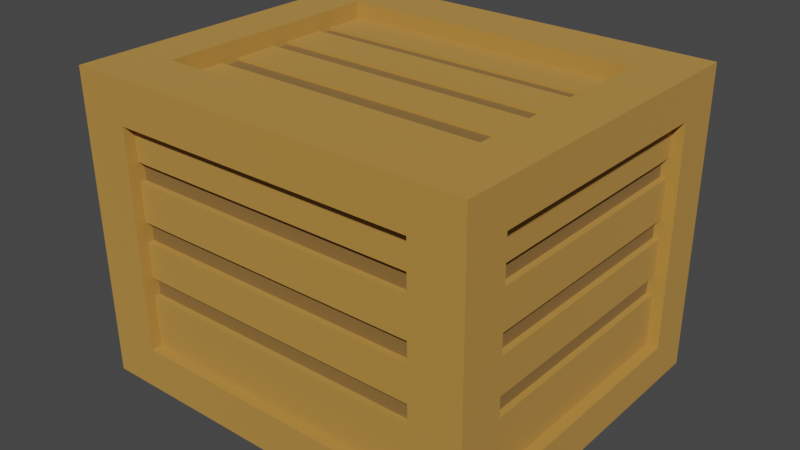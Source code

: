 # Source: wooden-chest.blend  (saved by Blender 2.93.20; exported with 4.5.12 LTS)
import bpy
from mathutils import Matrix  # noqa: F401  (used for matrix-valued properties, if any)

bpy.ops.wm.read_factory_settings(use_empty=True)
scene = bpy.context.scene
scene.name = 'Scene'

# ---- collections
col_collection = bpy.data.collections.new('Collection'); scene.collection.children.link(col_collection)
col_ttd = bpy.data.collections.new('TTD'); scene.collection.children.link(col_ttd)

# ---- materials (node trees are filled in below, after node groups)
mat_material = bpy.data.materials.new('Material')
mat_material.alpha_threshold = 0.0
mat_material.line_color = (0.0, 0.0, 0.0, 1.0)
mat_material_001 = bpy.data.materials.new('Material.001')
mat_material_001.alpha_threshold = 0.0
mat_material_001.line_color = (0.0, 0.0, 0.0, 1.0)

# ---- material node trees
mat_material.use_nodes = True; mat_material.node_tree.nodes.clear()
_N = mat_material.node_tree.nodes; _L = mat_material.node_tree.links
n0 = _N.new('ShaderNodeOutputMaterial'); n0.name = 'Material Output'; n0.location = (300, 300)
n1 = _N.new('ShaderNodeBsdfPrincipled'); n1.name = 'Principled BSDF'; n1.location = (10, 300)
n1.distribution = 'GGX'
n1.subsurface_method = 'BURLEY'
n1.inputs[0].default_value = (0.4969, 0.2475, 0.03416, 1.0)
n1.inputs[2].default_value = 1.0
n1.inputs[3].default_value = 1.45
n1.inputs[13].default_value = 1.0
n1.inputs[27].default_value = (0.0, 0.0, 0.0, 1.0)
n1.inputs[28].default_value = 1.0
_L.new(n1.outputs[0], n0.inputs[0])
n0.is_active_output = True
mat_material_001.use_nodes = True; mat_material_001.node_tree.nodes.clear()
_N = mat_material_001.node_tree.nodes; _L = mat_material_001.node_tree.links
n0 = _N.new('ShaderNodeOutputMaterial'); n0.name = 'Material Output'; n0.location = (300, 300)
n1 = _N.new('ShaderNodeBsdfPrincipled'); n1.name = 'Principled BSDF'; n1.location = (10, 300)
n1.distribution = 'GGX'
n1.subsurface_method = 'BURLEY'
n1.inputs[0].default_value = (0.2462, 0.1252, 0.01911, 1.0)
n1.inputs[2].default_value = 1.0
n1.inputs[3].default_value = 1.45
n1.inputs[13].default_value = 1.0
n1.inputs[27].default_value = (0.0, 0.0, 0.0, 1.0)
n1.inputs[28].default_value = 1.0
_L.new(n1.outputs[0], n0.inputs[0])
n0.is_active_output = True

# ---- world
world_world = bpy.data.worlds.new('World'); scene.world = world_world
world_world.use_nodes = True; world_world.node_tree.nodes.clear()
_N = world_world.node_tree.nodes; _L = world_world.node_tree.links
n0 = _N.new('ShaderNodeOutputWorld'); n0.name = 'World Output'; n0.location = (300, 300)
n1 = _N.new('ShaderNodeBackground'); n1.name = 'Background'; n1.location = (10, 300)
n1.inputs[0].default_value = (0.05088, 0.05088, 0.05088, 1.0)
_L.new(n1.outputs[0], n0.inputs[0])
n0.is_active_output = True
world_world.color = (0.05088, 0.05088, 0.05088)
world_world.use_sun_shadow = False
world_world.sun_shadow_jitter_overblur = 0.0

# ---- meshes
me_cube = bpy.data.meshes.new('Cube')
me_cube.from_pydata([(0.5, 0.5436, 0.7563), (0.5, 0.5446, 0.001695), (0.5, -0.327, 0.7595), (0.5, -0.3188, 0.001695), (0.3787, -0.1838, 0.717), (0.3787, 0.4004, 0.7149), (0.3758, -0.3199, 0.1066), (0.3758, -0.3259, 0.6545), (0.3787, 0.4004, 0.7568), (0.3787, -0.1838, 0.7589), (0.3758, -0.2996, 0.6545), (0.3758, -0.2936, 0.1066), (0.5, 0.4296, 0.6571), (0.5, 0.4303, 0.1012), (0.5, -0.2118, 0.6595), (0.5, -0.2057, 0.1012), (0.4712, 0.4296, 0.6571), (0.4712, 0.4303, 0.1012), (0.4712, -0.2118, 0.6595), (0.4712, -0.2057, 0.1012), (0.3768, 0.5437, 0.6541), (0.3768, 0.5444, 0.1039), (0.3768, 0.515, 0.6541), (0.3768, 0.5157, 0.1039), (0.5, 0.3974, 0.001695), (0.3787, 0.3008, 0.7153), (0.3787, 0.3008, 0.7572), (0.5, 0.3951, 0.7568), (0.5, 0.3219, 0.1012), (0.5, 0.3202, 0.6575), (0.4712, 0.3219, 0.1012), (0.4712, 0.3202, 0.6575), (0.5, 0.343, 0.001695), (0.3787, 0.264, 0.7154), (0.3787, 0.264, 0.7573), (0.5, 0.3403, 0.757), (0.5, 0.2818, 0.1012), (0.5, 0.2799, 0.6577), (0.4712, 0.2818, 0.1012), (0.4712, 0.2799, 0.6577), (0.5, 0.185, 0.001695), (0.3787, 0.1571, 0.7158), (0.3787, 0.1571, 0.7577), (0.5, 0.181, 0.7576), (0.5, 0.1654, 0.1012), (0.5, 0.1624, 0.6581), (0.4712, 0.1654, 0.1012), (0.4712, 0.1624, 0.6581), (0.5, 0.1208, 0.001695), (0.3787, 0.1136, 0.7159), (0.3787, 0.1136, 0.7578), (0.5, 0.1162, 0.7578), (0.5, 0.1181, 0.1012), (0.5, 0.1147, 0.6583), (0.4712, 0.1181, 0.1012), (0.4712, 0.1147, 0.6583), (0.5, -0.04221, 0.001695), (0.3787, 0.003317, 0.7163), (0.3787, 0.003317, 0.7582), (0.5, -0.04814, 0.7584), (0.5, -0.001981, 0.1012), (0.5, -0.006348, 0.6587), (0.4712, -0.001981, 0.1012), (0.4712, -0.006348, 0.6587), (0.5, -0.1138, 0.001695), (0.3787, -0.04514, 0.7165), (0.3787, -0.04514, 0.7584), (0.5, -0.1204, 0.7587), (0.5, -0.05474, 0.1012), (0.5, -0.05955, 0.6589), (0.4712, -0.05474, 0.1012), (0.4712, -0.05955, 0.6589), (0.3787, 0.264, 0.7083), (0.3787, 0.3008, 0.7082), (0.3787, 0.1136, 0.7089), (0.3787, 0.1571, 0.7087), (0.3787, -0.04514, 0.7095), (0.3787, 0.003317, 0.7093), (0.5, 0.5438, 0.6346), (0.5, -0.3257, 0.6372), (0.3758, -0.3249, 0.5662), (0.3758, -0.2986, 0.5662), (0.5, 0.4297, 0.5675), (0.5, -0.2108, 0.5694), (0.4712, 0.4297, 0.5675), (0.4712, -0.2108, 0.5694), (0.3768, 0.5438, 0.5653), (0.3768, 0.5151, 0.5653), (0.4712, 0.3205, 0.5678), (0.4712, 0.2802, 0.5679), (0.4712, 0.1629, 0.5683), (0.4712, 0.1153, 0.5684), (0.4712, -0.005644, 0.5688), (0.4712, -0.05878, 0.569), (0.5, 0.5438, 0.5697), (0.5, -0.325, 0.572), (0.3758, -0.3244, 0.519), (0.3758, -0.2981, 0.519), (0.5, 0.4298, 0.5197), (0.5, -0.2103, 0.5214), (0.4712, 0.4298, 0.5197), (0.4712, -0.2103, 0.5214), (0.3768, 0.5439, 0.518), (0.3768, 0.5151, 0.518), (0.4712, 0.3206, 0.52), (0.4712, 0.2803, 0.5201), (0.4712, 0.1632, 0.5204), (0.4712, 0.1156, 0.5205), (0.4712, -0.005268, 0.5209), (0.4712, -0.05836, 0.521), (0.5, 0.544, 0.4385), (0.5, -0.3236, 0.4403), (0.3758, -0.3234, 0.4238), (0.3758, -0.2971, 0.4238), (0.5, 0.4299, 0.423), (0.5, -0.2093, 0.4244), (0.4712, 0.4299, 0.423), (0.4712, -0.2093, 0.4244), (0.3768, 0.544, 0.4224), (0.3768, 0.5153, 0.4224), (0.4712, 0.3209, 0.4233), (0.4712, 0.2807, 0.4233), (0.4712, 0.1637, 0.4236), (0.4712, 0.1162, 0.4237), (0.4712, -0.004509, 0.4239), (0.4712, -0.05753, 0.4241), (0.5, 0.5441, 0.3707), (0.5, -0.3228, 0.3722), (0.3758, -0.3229, 0.3745), (0.3758, -0.2965, 0.3745), (0.5, 0.43, 0.3731), (0.5, -0.2087, 0.3742), (0.4712, 0.43, 0.3731), (0.4712, -0.2087, 0.3742), (0.3768, 0.5441, 0.3729), (0.3768, 0.5153, 0.3729), (0.4712, 0.3211, 0.3733), (0.4712, 0.2809, 0.3733), (0.4712, 0.1639, 0.3735), (0.4712, 0.1165, 0.3736), (0.4712, -0.004116, 0.3738), (0.4712, -0.05709, 0.3739), (0.5, 0.5443, 0.2472), (0.5, -0.3215, 0.2483), (0.3758, -0.3219, 0.2849), (0.3758, -0.2955, 0.2849), (0.5, 0.4301, 0.2821), (0.5, -0.2077, 0.2829), (0.4712, 0.4301, 0.2821), (0.4712, -0.2077, 0.2829), (0.3768, 0.5442, 0.2829), (0.3768, 0.5154, 0.2829), (0.4712, 0.3213, 0.2823), (0.4712, 0.2812, 0.2823), (0.4712, 0.1644, 0.2824), (0.4712, 0.117, 0.2825), (0.4712, -0.003402, 0.2826), (0.4712, -0.05631, 0.2827), (0.5, 0.5444, 0.169), (0.5, -0.3206, 0.1697), (0.3758, -0.3213, 0.2281), (0.3758, -0.295, 0.2371), (0.5, 0.4302, 0.2245), (0.5, -0.2071, 0.225), (0.4712, 0.4301, 0.2326), (0.4712, -0.2072, 0.2331), (0.3768, 0.5443, 0.2259), (0.3768, 0.5155, 0.2346), (0.4712, 0.3215, 0.2326), (0.4712, 0.2814, 0.2327), (0.4712, 0.1647, 0.2328), (0.4712, 0.1173, 0.2328), (0.4712, -0.003012, 0.2329), (0.4712, -0.05588, 0.233), (0.3758, -0.2837, 0.5662), (0.3758, -0.2832, 0.519), (0.3758, -0.2822, 0.4238), (0.3758, -0.2817, 0.3745), (0.3758, -0.2807, 0.2849), (0.3758, -0.2802, 0.2371), (0.4563, -0.005644, 0.5688), (0.4563, -0.05878, 0.569), (0.4563, 0.1153, 0.5684), (0.4563, 0.1629, 0.5683), (0.4563, 0.2802, 0.5679), (0.4563, 0.3205, 0.5678), (0.4563, 0.4297, 0.5675), (0.4563, -0.2108, 0.5694), (0.4563, 0.4298, 0.5197), (0.4563, -0.2103, 0.5214), (0.4563, 0.3206, 0.52), (0.4563, 0.2803, 0.5201), (0.4563, 0.1632, 0.5204), (0.4563, 0.1156, 0.5205), (0.4563, -0.005268, 0.5209), (0.4563, -0.05836, 0.521), (0.4563, -0.004509, 0.4239), (0.4563, -0.05753, 0.4241), (0.4563, 0.1162, 0.4237), (0.4563, 0.1637, 0.4236), (0.4563, 0.2807, 0.4233), (0.4563, 0.3209, 0.4233), (0.4563, 0.4299, 0.423), (0.4563, -0.2093, 0.4244), (0.4563, 0.43, 0.3731), (0.4563, -0.2087, 0.3742), (0.4563, 0.3211, 0.3733), (0.4563, 0.2809, 0.3733), (0.4563, 0.1639, 0.3735), (0.4563, 0.1165, 0.3736), (0.4563, -0.004116, 0.3738), (0.4563, -0.05709, 0.3739), (0.4563, -0.003402, 0.2826), (0.4563, -0.05631, 0.2827), (0.4563, 0.117, 0.2825), (0.4563, 0.1644, 0.2824), (0.4563, 0.2812, 0.2823), (0.4563, 0.3213, 0.2823), (0.4563, 0.4301, 0.2821), (0.4563, -0.2077, 0.2829), (0.4563, 0.4301, 0.2326), (0.4563, -0.2072, 0.2331), (0.4563, 0.3215, 0.2326), (0.4563, 0.2814, 0.2327), (0.4563, 0.1647, 0.2328), (0.4563, 0.1173, 0.2328), (0.4563, -0.003012, 0.2329), (0.4563, -0.05588, 0.233), (0.3768, 0.5045, 0.5653), (0.3768, 0.5046, 0.518), (0.3768, 0.5047, 0.4224), (0.3768, 0.5048, 0.3729), (0.3768, 0.5049, 0.2829), (0.3768, 0.505, 0.2346), (-0.5, 0.5436, 0.7563), (-0.5, 0.5446, 0.001695), (-0.5, -0.327, 0.7595), (-0.5, -0.3188, 0.001695), (-0.3787, -0.1838, 0.717), (-0.3787, 0.4004, 0.7149), (0.0, -0.3199, 0.1066), (0.0, -0.3259, 0.6545), (0.0, -0.1838, 0.717), (0.0, 0.4004, 0.7149), (-0.3758, -0.3199, 0.1066), (-0.3758, -0.3259, 0.6545), (0.0, 0.5446, 0.001695), (0.0, -0.327, 0.7595), (0.0, -0.3188, 0.001695), (0.0, 0.5436, 0.7563), (0.0, 0.4004, 0.7568), (0.0, -0.1838, 0.7589), (-0.3787, 0.4004, 0.7568), (-0.3787, -0.1838, 0.7589), (-0.3758, -0.2996, 0.6545), (-0.3758, -0.2936, 0.1066), (0.0, -0.2996, 0.6545), (0.0, -0.2936, 0.1066), (-0.5, 0.4296, 0.6571), (-0.5, 0.4303, 0.1012), (-0.5, -0.2118, 0.6595), (-0.5, -0.2057, 0.1012), (-0.4712, 0.4296, 0.6571), (-0.4712, 0.4303, 0.1012), (-0.4712, -0.2118, 0.6595), (-0.4712, -0.2057, 0.1012), (-0.3768, 0.5437, 0.6541), (-0.3768, 0.5444, 0.1039), (0.0, 0.5444, 0.1039), (0.0, 0.5437, 0.6541), (-0.3768, 0.515, 0.6541), (-0.3768, 0.5157, 0.1039), (0.0, 0.5157, 0.1039), (0.0, 0.515, 0.6541), (-0.5, 0.3974, 0.001695), (-0.3787, 0.3008, 0.7153), (-0.3787, 0.3008, 0.7572), (0.0, 0.3008, 0.7153), (0.0, 0.3974, 0.001695), (-0.5, 0.3951, 0.7568), (-0.5, 0.3219, 0.1012), (-0.5, 0.3202, 0.6575), (-0.4712, 0.3219, 0.1012), (-0.4712, 0.3202, 0.6575), (0.0, 0.343, 0.001695), (-0.5, 0.343, 0.001695), (-0.3787, 0.264, 0.7154), (-0.3787, 0.264, 0.7573), (0.0, 0.264, 0.7154), (-0.5, 0.3403, 0.757), (-0.5, 0.2818, 0.1012), (-0.5, 0.2799, 0.6577), (-0.4712, 0.2818, 0.1012), (-0.4712, 0.2799, 0.6577), (0.0, 0.185, 0.001695), (-0.5, 0.185, 0.001695), (-0.3787, 0.1571, 0.7158), (-0.3787, 0.1571, 0.7577), (0.0, 0.1571, 0.7158), (-0.5, 0.181, 0.7576), (-0.5, 0.1654, 0.1012), (-0.5, 0.1624, 0.6581), (-0.4712, 0.1654, 0.1012), (-0.4712, 0.1624, 0.6581), (0.0, 0.1208, 0.001695), (-0.5, 0.1208, 0.001695), (-0.3787, 0.1136, 0.7159), (-0.3787, 0.1136, 0.7578), (0.0, 0.1136, 0.7159), (-0.5, 0.1162, 0.7578), (-0.5, 0.1181, 0.1012), (-0.5, 0.1147, 0.6583), (-0.4712, 0.1181, 0.1012), (-0.4712, 0.1147, 0.6583), (0.0, -0.04221, 0.001695), (-0.5, -0.04221, 0.001695), (-0.3787, 0.003317, 0.7163), (-0.3787, 0.003317, 0.7582), (0.0, 0.003317, 0.7163), (-0.5, -0.04814, 0.7584), (-0.5, -0.001981, 0.1012), (-0.5, -0.006348, 0.6587), (-0.4712, -0.001981, 0.1012), (-0.4712, -0.006348, 0.6587), (0.0, -0.1138, 0.001695), (-0.5, -0.1138, 0.001695), (-0.3787, -0.04514, 0.7165), (-0.3787, -0.04514, 0.7584), (0.0, -0.04514, 0.7165), (-0.5, -0.1204, 0.7587), (-0.5, -0.05474, 0.1012), (-0.5, -0.05955, 0.6589), (-0.4712, -0.05474, 0.1012), (-0.4712, -0.05955, 0.6589), (-0.3787, 0.264, 0.7083), (-0.3787, 0.3008, 0.7082), (0.0, 0.264, 0.7083), (0.0, 0.3008, 0.7082), (-0.3787, 0.1136, 0.7089), (-0.3787, 0.1571, 0.7087), (0.0, 0.1136, 0.7089), (0.0, 0.1571, 0.7087), (-0.3787, -0.04514, 0.7095), (-0.3787, 0.003317, 0.7093), (0.0, -0.04514, 0.7095), (0.0, 0.003317, 0.7093), (-0.5, 0.5438, 0.6346), (-0.5, -0.3257, 0.6372), (-0.3758, -0.3249, 0.5662), (-0.3758, -0.2986, 0.5662), (0.0, -0.2986, 0.5662), (-0.5, 0.4297, 0.5675), (-0.5, -0.2108, 0.5694), (-0.4712, 0.4297, 0.5675), (-0.4712, -0.2108, 0.5694), (-0.3768, 0.5438, 0.5653), (-0.3768, 0.5151, 0.5653), (0.0, 0.5151, 0.5653), (-0.4712, 0.3205, 0.5678), (-0.4712, 0.2802, 0.5679), (-0.4712, 0.1629, 0.5683), (-0.4712, 0.1153, 0.5684), (-0.4712, -0.005644, 0.5688), (-0.4712, -0.05878, 0.569), (-0.5, 0.5438, 0.5697), (-0.5, -0.325, 0.572), (-0.3758, -0.3244, 0.519), (-0.3758, -0.2981, 0.519), (0.0, -0.2981, 0.519), (-0.5, 0.4298, 0.5197), (-0.5, -0.2103, 0.5214), (-0.4712, 0.4298, 0.5197), (-0.4712, -0.2103, 0.5214), (-0.3768, 0.5439, 0.518), (-0.3768, 0.5151, 0.518), (0.0, 0.5151, 0.518), (-0.4712, 0.3206, 0.52), (-0.4712, 0.2803, 0.5201), (-0.4712, 0.1632, 0.5204), (-0.4712, 0.1156, 0.5205), (-0.4712, -0.005268, 0.5209), (-0.4712, -0.05836, 0.521), (-0.5, 0.544, 0.4385), (-0.5, -0.3236, 0.4403), (-0.3758, -0.3234, 0.4238), (-0.3758, -0.2971, 0.4238), (0.0, -0.2971, 0.4238), (-0.5, 0.4299, 0.423), (-0.5, -0.2093, 0.4244), (-0.4712, 0.4299, 0.423), (-0.4712, -0.2093, 0.4244), (-0.3768, 0.544, 0.4224), (-0.3768, 0.5153, 0.4224), (0.0, 0.5153, 0.4224), (-0.4712, 0.3209, 0.4233), (-0.4712, 0.2807, 0.4233), (-0.4712, 0.1637, 0.4236), (-0.4712, 0.1162, 0.4237), (-0.4712, -0.004509, 0.4239), (-0.4712, -0.05753, 0.4241), (-0.5, 0.5441, 0.3707), (-0.5, -0.3228, 0.3722), (-0.3758, -0.3229, 0.3745), (-0.3758, -0.2965, 0.3745), (0.0, -0.2965, 0.3745), (-0.5, 0.43, 0.3731), (-0.5, -0.2087, 0.3742), (-0.4712, 0.43, 0.3731), (-0.4712, -0.2087, 0.3742), (-0.3768, 0.5441, 0.3729), (-0.3768, 0.5153, 0.3729), (0.0, 0.5153, 0.3729), (-0.4712, 0.3211, 0.3733), (-0.4712, 0.2809, 0.3733), (-0.4712, 0.1639, 0.3735), (-0.4712, 0.1165, 0.3736), (-0.4712, -0.004116, 0.3738), (-0.4712, -0.05709, 0.3739), (-0.5, 0.5443, 0.2472), (-0.5, -0.3215, 0.2483), (-0.3758, -0.3219, 0.2849), (-0.3758, -0.2955, 0.2849), (0.0, -0.2955, 0.2849), (-0.5, 0.4301, 0.2821), (-0.5, -0.2077, 0.2829), (-0.4712, 0.4301, 0.2821), (-0.4712, -0.2077, 0.2829), (-0.3768, 0.5442, 0.2829), (-0.3768, 0.5154, 0.2829), (0.0, 0.5154, 0.2829), (-0.4712, 0.3213, 0.2823), (-0.4712, 0.2812, 0.2823), (-0.4712, 0.1644, 0.2824), (-0.4712, 0.117, 0.2825), (-0.4712, -0.003402, 0.2826), (-0.4712, -0.05631, 0.2827), (-0.5, 0.5444, 0.169), (-0.5, -0.3206, 0.1697), (-0.3758, -0.3213, 0.2281), (-0.3758, -0.295, 0.2371), (0.0, -0.295, 0.2371), (-0.5, 0.4302, 0.2245), (-0.5, -0.2071, 0.225), (-0.4712, 0.4301, 0.2326), (-0.4712, -0.2072, 0.2331), (-0.3768, 0.5443, 0.2259), (-0.3768, 0.5155, 0.2346), (0.0, 0.5155, 0.2346), (-0.4712, 0.3215, 0.2326), (-0.4712, 0.2814, 0.2327), (-0.4712, 0.1647, 0.2328), (-0.4712, 0.1173, 0.2328), (-0.4712, -0.003012, 0.2329), (-0.4712, -0.05588, 0.233), (-0.3758, -0.2837, 0.5662), (0.0, -0.2837, 0.5662), (-0.3758, -0.2832, 0.519), (0.0, -0.2832, 0.519), (-0.3758, -0.2822, 0.4238), (0.0, -0.2822, 0.4238), (-0.3758, -0.2817, 0.3745), (0.0, -0.2817, 0.3745), (-0.3758, -0.2807, 0.2849), (0.0, -0.2807, 0.2849), (-0.3758, -0.2802, 0.2371), (0.0, -0.2802, 0.2371), (-0.4563, -0.005644, 0.5688), (-0.4563, -0.05878, 0.569), (-0.4563, 0.1153, 0.5684), (-0.4563, 0.1629, 0.5683), (-0.4563, 0.2802, 0.5679), (-0.4563, 0.3205, 0.5678), (-0.4563, 0.4297, 0.5675), (-0.4563, -0.2108, 0.5694), (-0.4563, 0.4298, 0.5197), (-0.4563, -0.2103, 0.5214), (-0.4563, 0.3206, 0.52), (-0.4563, 0.2803, 0.5201), (-0.4563, 0.1632, 0.5204), (-0.4563, 0.1156, 0.5205), (-0.4563, -0.005268, 0.5209), (-0.4563, -0.05836, 0.521), (-0.4563, -0.004509, 0.4239), (-0.4563, -0.05753, 0.4241), (-0.4563, 0.1162, 0.4237), (-0.4563, 0.1637, 0.4236), (-0.4563, 0.2807, 0.4233), (-0.4563, 0.3209, 0.4233), (-0.4563, 0.4299, 0.423), (-0.4563, -0.2093, 0.4244), (-0.4563, 0.43, 0.3731), (-0.4563, -0.2087, 0.3742), (-0.4563, 0.3211, 0.3733), (-0.4563, 0.2809, 0.3733), (-0.4563, 0.1639, 0.3735), (-0.4563, 0.1165, 0.3736), (-0.4563, -0.004116, 0.3738), (-0.4563, -0.05709, 0.3739), (-0.4563, -0.003402, 0.2826), (-0.4563, -0.05631, 0.2827), (-0.4563, 0.117, 0.2825), (-0.4563, 0.1644, 0.2824), (-0.4563, 0.2812, 0.2823), (-0.4563, 0.3213, 0.2823), (-0.4563, 0.4301, 0.2821), (-0.4563, -0.2077, 0.2829), (-0.4563, 0.4301, 0.2326), (-0.4563, -0.2072, 0.2331), (-0.4563, 0.3215, 0.2326), (-0.4563, 0.2814, 0.2327), (-0.4563, 0.1647, 0.2328), (-0.4563, 0.1173, 0.2328), (-0.4563, -0.003012, 0.2329), (-0.4563, -0.05588, 0.233), (0.0, 0.5045, 0.5653), (-0.3768, 0.5045, 0.5653), (-0.3768, 0.5046, 0.518), (0.0, 0.5046, 0.518), (0.0, 0.5047, 0.4224), (-0.3768, 0.5047, 0.4224), (-0.3768, 0.5048, 0.3729), (0.0, 0.5048, 0.3729), (0.0, 0.5049, 0.2829), (-0.3768, 0.5049, 0.2829), (-0.3768, 0.505, 0.2346), (0.0, 0.505, 0.2346)], [], [(2, 247, 241, 7), (324, 64, 3, 248), (8, 250, 243, 5), (247, 2, 9, 251), (79, 2, 7, 80), (26, 8, 5, 25), (277, 25, 5, 243), (0, 249, 250, 8), (78, 0, 12, 82), (3, 248, 240, 6), (1, 246, 268, 21), (251, 9, 4, 242), (27, 0, 8, 26), (7, 241, 256, 10), (81, 10, 256, 350), (240, 6, 11, 257), (80, 7, 10, 81), (82, 12, 16, 84), (24, 1, 13, 28), (159, 3, 15, 163), (67, 2, 14, 69), (93, 71, 18, 85), (69, 14, 18, 71), (163, 15, 19, 165), (28, 13, 17, 30), (269, 20, 22, 273), (249, 0, 20, 269), (158, 1, 21, 166), (87, 357, 273, 22), (166, 21, 23, 167), (21, 268, 272, 23), (36, 28, 30, 38), (12, 29, 31, 16), (84, 16, 31, 88), (0, 27, 29, 12), (32, 24, 28, 36), (35, 27, 26, 34), (33, 25, 73, 72), (34, 26, 25, 33), (246, 1, 24, 278), (42, 34, 33, 41), (298, 41, 33, 288), (43, 35, 34, 42), (40, 32, 36, 44), (44, 36, 38, 46), (29, 37, 39, 31), (88, 31, 39, 89), (27, 35, 37, 29), (278, 24, 32, 284), (52, 44, 46, 54), (48, 40, 44, 52), (51, 43, 42, 50), (57, 318, 345, 77), (50, 42, 41, 49), (37, 45, 47, 39), (89, 39, 47, 90), (35, 43, 45, 37), (284, 32, 40, 294), (58, 50, 49, 57), (318, 57, 49, 308), (59, 51, 50, 58), (56, 48, 52, 60), (60, 52, 54, 62), (45, 53, 55, 47), (90, 47, 55, 91), (43, 51, 53, 45), (294, 40, 48, 304), (68, 60, 62, 70), (64, 56, 60, 68), (67, 59, 58, 66), (328, 65, 76, 344), (66, 58, 57, 65), (53, 61, 63, 55), (91, 55, 63, 92), (51, 59, 61, 53), (304, 48, 56, 314), (9, 66, 65, 4), (242, 4, 65, 328), (2, 67, 66, 9), (3, 64, 68, 15), (15, 68, 70, 19), (61, 69, 71, 63), (92, 63, 71, 93), (59, 67, 69, 61), (314, 56, 64, 324), (336, 72, 73, 337), (340, 74, 75, 341), (344, 76, 77, 345), (25, 277, 337, 73), (49, 41, 75, 74), (288, 33, 72, 336), (65, 57, 77, 76), (41, 298, 341, 75), (308, 49, 74, 340), (154, 155, 214, 215), (139, 138, 208, 209), (168, 164, 220, 222), (120, 121, 200, 201), (155, 156, 212, 214), (109, 108, 194, 195), (20, 86, 87, 22), (119, 135, 231, 230), (0, 78, 86, 20), (14, 83, 85, 18), (138, 137, 207, 208), (2, 79, 83, 14), (98, 82, 84, 100), (96, 80, 81, 97), (404, 129, 177, 461), (94, 78, 82, 98), (95, 79, 80, 96), (111, 95, 96, 112), (110, 94, 98, 114), (113, 97, 368, 386), (112, 96, 97, 113), (114, 98, 100, 116), (125, 109, 101, 117), (119, 393, 375, 103), (116, 100, 104, 120), (120, 104, 105, 121), (121, 105, 106, 122), (122, 106, 107, 123), (123, 107, 108, 124), (124, 108, 109, 125), (86, 102, 103, 87), (78, 94, 102, 86), (83, 99, 101, 85), (79, 95, 99, 83), (121, 122, 199, 200), (156, 157, 213, 212), (108, 107, 193, 194), (137, 136, 206, 207), (165, 173, 227, 221), (84, 88, 185, 186), (122, 123, 198, 199), (130, 114, 116, 132), (128, 112, 113, 129), (129, 113, 176, 177), (126, 110, 114, 130), (127, 111, 112, 128), (102, 118, 119, 103), (94, 110, 118, 102), (99, 115, 117, 101), (95, 111, 115, 99), (143, 127, 128, 144), (142, 126, 130, 146), (145, 129, 404, 422), (144, 128, 129, 145), (146, 130, 132, 148), (157, 141, 133, 149), (151, 429, 411, 135), (148, 132, 136, 152), (152, 136, 137, 153), (153, 137, 138, 154), (154, 138, 139, 155), (155, 139, 140, 156), (156, 140, 141, 157), (118, 134, 135, 119), (110, 126, 134, 118), (115, 131, 133, 117), (111, 127, 131, 115), (107, 106, 192, 193), (136, 132, 204, 206), (149, 165, 221, 219), (88, 89, 184, 185), (123, 124, 196, 198), (106, 105, 191, 192), (393, 119, 230, 518), (164, 148, 218, 220), (162, 146, 148, 164), (160, 144, 145, 161), (158, 142, 146, 162), (159, 143, 144, 160), (134, 150, 151, 135), (126, 142, 150, 134), (131, 147, 149, 133), (127, 143, 147, 131), (3, 159, 160, 6), (1, 158, 162, 13), (11, 161, 440, 257), (6, 160, 161, 11), (13, 162, 164, 17), (70, 173, 165, 19), (23, 272, 447, 167), (17, 164, 168, 30), (30, 168, 169, 38), (38, 169, 170, 46), (46, 170, 171, 54), (54, 171, 172, 62), (62, 172, 173, 70), (150, 166, 167, 151), (142, 158, 166, 150), (147, 163, 165, 149), (143, 159, 163, 147), (175, 174, 455, 457), (177, 176, 459, 461), (179, 178, 463, 465), (113, 386, 459, 176), (368, 97, 175, 457), (97, 81, 174, 175), (440, 161, 179, 465), (161, 145, 178, 179), (81, 350, 455, 174), (145, 422, 463, 178), (194, 180, 181, 195), (193, 182, 180, 194), (192, 183, 182, 193), (191, 184, 183, 192), (190, 185, 184, 191), (188, 186, 185, 190), (195, 181, 187, 189), (210, 196, 197, 211), (209, 198, 196, 210), (208, 199, 198, 209), (207, 200, 199, 208), (206, 201, 200, 207), (204, 202, 201, 206), (211, 197, 203, 205), (226, 212, 213, 227), (225, 214, 212, 226), (224, 215, 214, 225), (223, 216, 215, 224), (222, 217, 216, 223), (220, 218, 217, 222), (227, 213, 219, 221), (116, 120, 201, 202), (169, 168, 222, 223), (140, 139, 209, 210), (153, 154, 215, 216), (170, 169, 223, 224), (141, 140, 210, 211), (152, 153, 216, 217), (125, 117, 203, 197), (93, 85, 187, 181), (100, 84, 186, 188), (171, 170, 224, 225), (148, 152, 217, 218), (85, 101, 189, 187), (172, 171, 225, 226), (173, 172, 226, 227), (157, 149, 219, 213), (101, 109, 195, 189), (92, 93, 181, 180), (132, 116, 202, 204), (91, 92, 180, 182), (117, 133, 205, 203), (104, 100, 188, 190), (90, 91, 182, 183), (133, 141, 211, 205), (105, 104, 190, 191), (124, 125, 197, 196), (89, 90, 183, 184), (229, 517, 514, 228), (231, 521, 518, 230), (233, 525, 522, 232), (135, 411, 521, 231), (429, 151, 232, 522), (87, 103, 229, 228), (103, 375, 517, 229), (357, 87, 228, 514), (151, 167, 233, 232), (167, 447, 525, 233), (236, 245, 241, 247), (324, 248, 237, 325), (252, 239, 243, 250), (247, 251, 253, 236), (347, 348, 245, 236), (276, 275, 239, 252), (277, 243, 239, 275), (234, 252, 250, 249), (346, 351, 258, 234), (237, 244, 240, 248), (235, 267, 268, 246), (251, 242, 238, 253), (279, 276, 252, 234), (245, 254, 256, 241), (349, 350, 256, 254), (240, 257, 255, 244), (348, 349, 254, 245), (351, 353, 262, 258), (274, 280, 259, 235), (437, 442, 261, 237), (329, 331, 260, 236), (363, 354, 264, 333), (331, 333, 264, 260), (442, 444, 265, 261), (280, 282, 263, 259), (269, 273, 270, 266), (249, 269, 266, 234), (436, 445, 267, 235), (246, 268, 269, 249), (356, 270, 273, 357), (445, 446, 271, 267), (267, 271, 272, 268), (290, 292, 282, 280), (258, 262, 283, 281), (353, 358, 283, 262), (234, 258, 281, 279), (285, 290, 280, 274), (289, 287, 276, 279), (286, 334, 335, 275), (287, 286, 275, 276), (246, 278, 274, 235), (297, 296, 286, 287), (298, 288, 286, 296), (299, 297, 287, 289), (295, 300, 290, 285), (300, 302, 292, 290), (281, 283, 293, 291), (358, 359, 293, 283), (279, 281, 291, 289), (278, 284, 285, 274), (310, 312, 302, 300), (305, 310, 300, 295), (309, 307, 297, 299), (316, 343, 345, 318), (307, 306, 296, 297), (291, 293, 303, 301), (359, 360, 303, 293), (289, 291, 301, 299), (284, 294, 295, 285), (317, 316, 306, 307), (318, 308, 306, 316), (319, 317, 307, 309), (315, 320, 310, 305), (320, 322, 312, 310), (301, 303, 313, 311), (360, 361, 313, 303), (299, 301, 311, 309), (294, 304, 305, 295), (330, 332, 322, 320), (325, 330, 320, 315), (329, 327, 317, 319), (328, 344, 342, 326), (327, 326, 316, 317), (311, 313, 323, 321), (361, 362, 323, 313), (309, 311, 321, 319), (304, 314, 315, 305), (253, 238, 326, 327), (242, 328, 326, 238), (236, 253, 327, 329), (237, 261, 330, 325), (261, 265, 332, 330), (321, 323, 333, 331), (362, 363, 333, 323), (319, 321, 331, 329), (314, 324, 325, 315), (336, 337, 335, 334), (340, 341, 339, 338), (344, 345, 343, 342), (275, 335, 337, 277), (306, 338, 339, 296), (288, 336, 334, 286), (326, 342, 343, 316), (296, 339, 341, 298), (308, 340, 338, 306), (432, 501, 500, 433), (415, 495, 494, 414), (448, 508, 506, 443), (394, 487, 486, 395), (433, 500, 498, 434), (381, 481, 480, 380), (266, 270, 356, 355), (392, 519, 520, 410), (234, 266, 355, 346), (260, 264, 354, 352), (414, 494, 493, 413), (236, 260, 352, 347), (369, 371, 353, 351), (366, 367, 349, 348), (404, 461, 460, 403), (364, 369, 351, 346), (365, 366, 348, 347), (383, 384, 366, 365), (382, 387, 369, 364), (385, 386, 368, 367), (384, 385, 367, 366), (387, 389, 371, 369), (399, 390, 372, 381), (392, 374, 375, 393), (389, 394, 376, 371), (394, 395, 377, 376), (395, 396, 378, 377), (396, 397, 379, 378), (397, 398, 380, 379), (398, 399, 381, 380), (355, 356, 374, 373), (346, 355, 373, 364), (352, 354, 372, 370), (347, 352, 370, 365), (395, 486, 485, 396), (434, 498, 499, 435), (380, 480, 479, 379), (413, 493, 492, 412), (444, 507, 513, 453), (353, 472, 471, 358), (396, 485, 484, 397), (405, 407, 389, 387), (402, 403, 385, 384), (403, 460, 458, 385), (400, 405, 387, 382), (401, 402, 384, 383), (373, 374, 392, 391), (364, 373, 391, 382), (370, 372, 390, 388), (365, 370, 388, 383), (419, 420, 402, 401), (418, 423, 405, 400), (421, 422, 404, 403), (420, 421, 403, 402), (423, 425, 407, 405), (435, 426, 408, 417), (428, 410, 411, 429), (425, 430, 412, 407), (430, 431, 413, 412), (431, 432, 414, 413), (432, 433, 415, 414), (433, 434, 416, 415), (434, 435, 417, 416), (391, 392, 410, 409), (382, 391, 409, 400), (388, 390, 408, 406), (383, 388, 406, 401), (379, 479, 478, 378), (412, 492, 490, 407), (426, 505, 507, 444), (358, 471, 470, 359), (397, 484, 482, 398), (378, 478, 477, 377), (393, 518, 519, 392), (443, 506, 504, 425), (441, 443, 425, 423), (438, 439, 421, 420), (436, 441, 423, 418), (437, 438, 420, 419), (409, 410, 428, 427), (400, 409, 427, 418), (406, 408, 426, 424), (401, 406, 424, 419), (237, 244, 438, 437), (235, 259, 441, 436), (255, 257, 440, 439), (244, 255, 439, 438), (259, 263, 443, 441), (332, 265, 444, 453), (271, 446, 447, 272), (263, 282, 448, 443), (282, 292, 449, 448), (292, 302, 450, 449), (302, 312, 451, 450), (312, 322, 452, 451), (322, 332, 453, 452), (427, 428, 446, 445), (418, 427, 445, 436), (424, 426, 444, 442), (419, 424, 442, 437), (456, 457, 455, 454), (460, 461, 459, 458), (464, 465, 463, 462), (385, 458, 459, 386), (368, 457, 456, 367), (367, 456, 454, 349), (440, 465, 464, 439), (439, 464, 462, 421), (349, 454, 455, 350), (421, 462, 463, 422), (480, 481, 467, 466), (479, 480, 466, 468), (478, 479, 468, 469), (477, 478, 469, 470), (476, 477, 470, 471), (474, 476, 471, 472), (481, 475, 473, 467), (496, 497, 483, 482), (495, 496, 482, 484), (494, 495, 484, 485), (493, 494, 485, 486), (492, 493, 486, 487), (490, 492, 487, 488), (497, 491, 489, 483), (512, 513, 499, 498), (511, 512, 498, 500), (510, 511, 500, 501), (509, 510, 501, 502), (508, 509, 502, 503), (506, 508, 503, 504), (513, 507, 505, 499), (389, 488, 487, 394), (449, 509, 508, 448), (416, 496, 495, 415), (431, 502, 501, 432), (450, 510, 509, 449), (417, 497, 496, 416), (430, 503, 502, 431), (399, 483, 489, 390), (363, 467, 473, 354), (371, 474, 472, 353), (451, 511, 510, 450), (425, 504, 503, 430), (354, 473, 475, 372), (452, 512, 511, 451), (453, 513, 512, 452), (435, 499, 505, 426), (372, 475, 481, 381), (362, 466, 467, 363), (407, 490, 488, 389), (361, 468, 466, 362), (390, 489, 491, 408), (376, 476, 474, 371), (360, 469, 468, 361), (408, 491, 497, 417), (377, 477, 476, 376), (398, 482, 483, 399), (359, 470, 469, 360), (516, 515, 514, 517), (520, 519, 518, 521), (524, 523, 522, 525), (410, 520, 521, 411), (429, 522, 523, 428), (356, 515, 516, 374), (374, 516, 517, 375), (357, 514, 515, 356), (428, 523, 524, 446), (446, 524, 525, 447)])
me_cube.polygons.foreach_set('material_index', [0, 0, 0, 0, 0, 0, 0, 0, 0, 0, 0, 0, 0, 0, 0, 0, 0, 0, 0, 0, 0, 0, 0, 0, 0, 0, 0, 0, 0, 0, 0, 0, 0, 0, 0, 0, 0, 0, 0, 0, 0, 0, 0, 0, 0, 0, 0, 0, 0, 0, 0, 0, 0, 0, 0, 0, 0, 0, 0, 0, 0, 0, 0, 0, 0, 0, 0, 0, 0, 0, 0, 0, 0, 0, 0, 0, 0, 0, 0, 0, 0, 0, 0, 0, 0, 1, 1, 1, 0, 0, 0, 0, 0, 0, 0, 0, 0, 0, 0, 0, 0, 0, 0, 0, 0, 0, 0, 0, 0, 0, 0, 0, 0, 0, 0, 0, 0, 0, 0, 0, 0, 0, 0, 0, 0, 0, 0, 0, 0, 0, 0, 0, 0, 0, 0, 0, 0, 0, 0, 0, 0, 0, 0, 0, 0, 0, 0, 0, 0, 0, 0, 0, 0, 0, 0, 0, 0, 0, 0, 0, 0, 0, 0, 0, 0, 0, 0, 0, 0, 0, 0, 0, 0, 0, 0, 0, 0, 0, 0, 0, 0, 0, 0, 0, 0, 0, 0, 0, 0, 0, 0, 0, 0, 0, 1, 1, 1, 0, 0, 0, 0, 0, 0, 0, 1, 1, 1, 1, 1, 1, 1, 1, 1, 1, 1, 1, 1, 1, 1, 1, 1, 1, 1, 1, 1, 0, 0, 0, 0, 0, 0, 0, 0, 0, 0, 0, 0, 0, 0, 0, 0, 0, 0, 0, 0, 0, 0, 0, 0, 0, 0, 0, 1, 1, 1, 0, 0, 0, 0, 0, 0, 0, 0, 0, 0, 0, 0, 0, 0, 0, 0, 0, 0, 0, 0, 0, 0, 0, 0, 0, 0, 0, 0, 0, 0, 0, 0, 0, 0, 0, 0, 0, 0, 0, 0, 0, 0, 0, 0, 0, 0, 0, 0, 0, 0, 0, 0, 0, 0, 0, 0, 0, 0, 0, 0, 0, 0, 0, 0, 0, 0, 0, 0, 0, 0, 0, 0, 0, 0, 0, 0, 0, 0, 0, 0, 0, 0, 0, 0, 0, 0, 0, 0, 0, 0, 0, 0, 0, 1, 1, 1, 0, 0, 0, 0, 0, 0, 0, 0, 0, 0, 0, 0, 0, 0, 0, 0, 0, 0, 0, 0, 0, 0, 0, 0, 0, 0, 0, 0, 0, 0, 0, 0, 0, 0, 0, 0, 0, 0, 0, 0, 0, 0, 0, 0, 0, 0, 0, 0, 0, 0, 0, 0, 0, 0, 0, 0, 0, 0, 0, 0, 0, 0, 0, 0, 0, 0, 0, 0, 0, 0, 0, 0, 0, 0, 0, 0, 0, 0, 0, 0, 0, 0, 0, 0, 0, 0, 0, 0, 0, 0, 0, 0, 0, 0, 0, 0, 0, 0, 0, 0, 0, 0, 0, 0, 0, 0, 1, 1, 1, 0, 0, 0, 0, 0, 0, 0, 1, 1, 1, 1, 1, 1, 1, 1, 1, 1, 1, 1, 1, 1, 1, 1, 1, 1, 1, 1, 1, 0, 0, 0, 0, 0, 0, 0, 0, 0, 0, 0, 0, 0, 0, 0, 0, 0, 0, 0, 0, 0, 0, 0, 0, 0, 0, 0, 1, 1, 1, 0, 0, 0, 0, 0, 0, 0])
_uv = me_cube.uv_layers.new(name='UVMap')
_uv.uv.foreach_set('vector', [0.0, 0.0, 0.0, 0.0, 0.625, 0.875, 0.625, 0.75, 0.25, 0.6906, 0.375, 0.6906, 0.375, 0.75, 0.25, 0.75, 0.0, 0.0, 0.0, 0.0, 0.0, 0.0, 0.0, 0.0, 0.0, 0.0, 0.0, 0.0, 0.0, 0.0, 0.0, 0.0, 0.5847, 0.75, 0.625, 0.75, 0.625, 0.75, 0.5847, 0.75, 0.0, 0.0, 0.0, 0.0, 0.0, 0.0, 0.0, 0.0, 0.0, 0.0, 0.0, 0.0, 0.0, 0.0, 0.0, 0.0, 0.0, 0.0, 0.0, 0.0, 0.0, 0.0, 0.0, 0.0, 0.06048, 0.08065, 0.0, 0.0, 0.0, 0.0, 0.06048, 0.08065, 0.375, 0.75, 0.25, 0.75, 0.25, 0.75, 0.375, 0.75, 0.375, 0.5, 0.25, 0.5, 0.25, 0.5, 0.375, 0.5, 0.0, 0.0, 0.0, 0.0, 0.0, 0.0, 0.0, 0.0, 0.0, 0.0, 0.0, 0.0, 0.0, 0.0, 0.0, 0.0, 0.625, 0.75, 0.625, 0.875, 0.625, 0.875, 0.625, 0.75, 0.5847, 0.75, 0.625, 0.75, 0.625, 0.875, 0.5645, 0.8548, 0.25, 0.75, 0.375, 0.75, 0.375, 0.75, 0.25, 0.75, 0.5847, 0.75, 0.625, 0.75, 0.625, 0.75, 0.5847, 0.75, 0.06048, 0.08065, 0.0, 0.0, 0.0, 0.0, 0.06048, 0.08065, 0.375, 0.5426, 0.375, 0.5, 0.375, 0.5, 0.375, 0.5426, 0.4304, 0.75, 0.375, 0.75, 0.375, 0.75, 0.4304, 0.75, 0.0, 0.0, 0.0, 0.0, 0.0, 0.0, 0.0, 0.0, 0.4602, 0.5911, 0.4766, 0.5719, 0.625, 0.75, 0.5847, 0.75, 0.0, 0.0, 0.0, 0.0, 0.0, 0.0, 0.0, 0.0, 0.4304, 0.75, 0.375, 0.75, 0.375, 0.75, 0.4341, 0.75, 0.375, 0.5426, 0.375, 0.5, 0.375, 0.5, 0.375, 0.5426, 0.0, 0.0, 0.0, 0.0, 0.0, 0.0, 0.0, 0.0, 0.0, 0.0, 0.0, 0.0, 0.0, 0.0, 0.0, 0.0, 0.2919, 0.3892, 0.375, 0.5, 0.375, 0.5, 0.2919, 0.3892, 0.06048, 0.08065, 0.04032, 0.08065, 0.0, 0.0, 0.0, 0.0, 0.2919, 0.3892, 0.375, 0.5, 0.375, 0.5, 0.2859, 0.3812, 0.375, 0.5, 0.25, 0.5, 0.25, 0.5, 0.375, 0.5, 0.375, 0.5584, 0.375, 0.5426, 0.375, 0.5426, 0.375, 0.5584, 0.0, 0.0, 0.0, 0.0, 0.0, 0.0, 0.0, 0.0, 0.06048, 0.08065, 0.0, 0.0, 0.1066, 0.1279, 0.1499, 0.1948, 0.0, 0.0, 0.0, 0.0, 0.0, 0.0, 0.0, 0.0, 0.375, 0.5584, 0.375, 0.5426, 0.375, 0.5426, 0.375, 0.5584, 0.0, 0.0, 0.0, 0.0, 0.0, 0.0, 0.0, 0.0, 0.0, 0.0, 0.0, 0.0, 0.0, 0.0, 0.0, 0.0, 0.0, 0.0, 0.0, 0.0, 0.0, 0.0, 0.0, 0.0, 0.25, 0.5, 0.375, 0.5, 0.375, 0.5426, 0.25, 0.5426, 0.0, 0.0, 0.0, 0.0, 0.0, 0.0, 0.0, 0.0, 0.0, 0.0, 0.0, 0.0, 0.0, 0.0, 0.0, 0.0, 0.0, 0.0, 0.0, 0.0, 0.0, 0.0, 0.0, 0.0, 0.375, 0.6041, 0.375, 0.5584, 0.375, 0.5584, 0.375, 0.6041, 0.375, 0.6041, 0.375, 0.5584, 0.375, 0.5584, 0.375, 0.6041, 0.0, 0.0, 0.0, 0.0, 0.0, 0.0, 0.0, 0.0, 0.1499, 0.1948, 0.1066, 0.1279, 0.1459, 0.1751, 0.1829, 0.2369, 0.0, 0.0, 0.0, 0.0, 0.0, 0.0, 0.0, 0.0, 0.25, 0.5426, 0.375, 0.5426, 0.375, 0.5584, 0.25, 0.5584, 0.375, 0.6227, 0.375, 0.6041, 0.375, 0.6041, 0.375, 0.6227, 0.375, 0.6227, 0.375, 0.6041, 0.375, 0.6041, 0.375, 0.6227, 0.0, 0.0, 0.0, 0.0, 0.0, 0.0, 0.0, 0.0, 0.0, 0.0, 0.0, 0.0, 0.0, 0.0, 0.0, 0.0, 0.0, 0.0, 0.0, 0.0, 0.0, 0.0, 0.0, 0.0, 0.0, 0.0, 0.0, 0.0, 0.0, 0.0, 0.0, 0.0, 0.1829, 0.2369, 0.1459, 0.1751, 0.2603, 0.3124, 0.2788, 0.3594, 0.0, 0.0, 0.0, 0.0, 0.0, 0.0, 0.0, 0.0, 0.25, 0.5584, 0.375, 0.5584, 0.375, 0.6041, 0.25, 0.6041, 0.0, 0.0, 0.0, 0.0, 0.0, 0.0, 0.0, 0.0, 0.0, 0.0, 0.0, 0.0, 0.0, 0.0, 0.0, 0.0, 0.0, 0.0, 0.0, 0.0, 0.0, 0.0, 0.0, 0.0, 0.375, 0.6699, 0.375, 0.6227, 0.375, 0.6227, 0.375, 0.6699, 0.375, 0.6699, 0.375, 0.6227, 0.375, 0.6227, 0.375, 0.6699, 0.0, 0.0, 0.0, 0.0, 0.0, 0.0, 0.0, 0.0, 0.2788, 0.3594, 0.2603, 0.3124, 0.3068, 0.3682, 0.3178, 0.4092, 0.0, 0.0, 0.0, 0.0, 0.0, 0.0, 0.0, 0.0, 0.25, 0.6041, 0.375, 0.6041, 0.375, 0.6227, 0.25, 0.6227, 0.375, 0.6906, 0.375, 0.6699, 0.375, 0.6699, 0.375, 0.6906, 0.375, 0.6906, 0.375, 0.6699, 0.375, 0.6699, 0.375, 0.6906, 0.0, 0.0, 0.0, 0.0, 0.0, 0.0, 0.0, 0.0, 0.0, 0.0, 0.0, 0.0, 0.0, 0.0, 0.0, 0.0, 0.0, 0.0, 0.0, 0.0, 0.0, 0.0, 0.0, 0.0, 0.0, 0.0, 0.0, 0.0, 0.0, 0.0, 0.0, 0.0, 0.3178, 0.4092, 0.3068, 0.3682, 0.4248, 0.5097, 0.4168, 0.5356, 0.0, 0.0, 0.0, 0.0, 0.0, 0.0, 0.0, 0.0, 0.25, 0.6227, 0.375, 0.6227, 0.375, 0.6699, 0.25, 0.6699, 0.0, 0.0, 0.0, 0.0, 0.0, 0.0, 0.0, 0.0, 0.0, 0.0, 0.0, 0.0, 0.0, 0.0, 0.0, 0.0, 0.0, 0.0, 0.0, 0.0, 0.0, 0.0, 0.0, 0.0, 0.375, 0.75, 0.375, 0.6906, 0.375, 0.6906, 0.375, 0.75, 0.375, 0.75, 0.375, 0.6906, 0.375, 0.6906, 0.375, 0.75, 0.0, 0.0, 0.0, 0.0, 0.0, 0.0, 0.0, 0.0, 0.4168, 0.5356, 0.4248, 0.5097, 0.4766, 0.5719, 0.4602, 0.5911, 0.0, 0.0, 0.0, 0.0, 0.0, 0.0, 0.0, 0.0, 0.25, 0.6699, 0.375, 0.6699, 0.375, 0.6906, 0.25, 0.6906, 0.0, 0.0, 0.0, 0.0, 0.0, 0.0, 0.0, 0.0, 0.0, 0.0, 0.0, 0.0, 0.0, 0.0, 0.0, 0.0, 0.0, 0.0, 0.0, 0.0, 0.0, 0.0, 0.0, 0.0, 0.0, 0.0, 0.0, 0.0, 0.0, 0.0, 0.0, 0.0, 0.0, 0.0, 0.0, 0.0, 0.0, 0.0, 0.0, 0.0, 0.0, 0.0, 0.0, 0.0, 0.0, 0.0, 0.0, 0.0, 0.0, 0.0, 0.0, 0.0, 0.0, 0.0, 0.0, 0.0, 0.0, 0.0, 0.0, 0.0, 0.0, 0.0, 0.0, 0.0, 0.0, 0.0, 0.0, 0.0, 0.0, 0.0, 0.0, 0.0, 0.3377, 0.5092, 0.3528, 0.5399, 0.3528, 0.5399, 0.3377, 0.5092, 0.3416, 0.4982, 0.3189, 0.4615, 0.3189, 0.4615, 0.3416, 0.4982, 0.3116, 0.4447, 0.2864, 0.3819, 0.2864, 0.3819, 0.3116, 0.4447, 0.2196, 0.3026, 0.2424, 0.3365, 0.2424, 0.3365, 0.2196, 0.3026, 0.3528, 0.5399, 0.3912, 0.6178, 0.3912, 0.6178, 0.3528, 0.5399, 0.4515, 0.6013, 0.4125, 0.5494, 0.4125, 0.5494, 0.4515, 0.6013, 0.0, 0.0, 0.06048, 0.08065, 0.06048, 0.08065, 0.0, 0.0, 0.1579, 0.2106, 0.1916, 0.2555, 0.1916, 0.2555, 0.1579, 0.2106, 0.0, 0.0, 0.06048, 0.08065, 0.06048, 0.08065, 0.0, 0.0, 0.625, 0.75, 0.5847, 0.75, 0.5847, 0.75, 0.625, 0.75, 0.3189, 0.4615, 0.263, 0.371, 0.263, 0.371, 0.3189, 0.4615, 0.625, 0.75, 0.5847, 0.75, 0.5847, 0.75, 0.625, 0.75, 0.09274, 0.1237, 0.06048, 0.08065, 0.06048, 0.08065, 0.09274, 0.1237, 0.5632, 0.75, 0.5847, 0.75, 0.5847, 0.75, 0.5632, 0.75, 0.4334, 0.8111, 0.4972, 0.75, 0.4972, 0.75, 0.4334, 0.8111, 0.09274, 0.1237, 0.06048, 0.08065, 0.06048, 0.08065, 0.09274, 0.1237, 0.5632, 0.75, 0.5847, 0.75, 0.5847, 0.75, 0.5632, 0.75, 0.5197, 0.75, 0.5632, 0.75, 0.5632, 0.75, 0.5197, 0.75, 0.1579, 0.2106, 0.09274, 0.1237, 0.09274, 0.1237, 0.1579, 0.2106, 0.5197, 0.75, 0.5632, 0.75, 0.5323, 0.8441, 0.4671, 0.8224, 0.5197, 0.75, 0.5632, 0.75, 0.5632, 0.75, 0.5197, 0.75, 0.1579, 0.2106, 0.09274, 0.1237, 0.09274, 0.1237, 0.1579, 0.2106, 0.4338, 0.6219, 0.4515, 0.6013, 0.5632, 0.75, 0.5197, 0.75, 0.1579, 0.2106, 0.1053, 0.2106, 0.06183, 0.1237, 0.09274, 0.1237, 0.1579, 0.2106, 0.09274, 0.1237, 0.173, 0.2305, 0.2196, 0.3026, 0.2196, 0.3026, 0.173, 0.2305, 0.2026, 0.2699, 0.2424, 0.3365, 0.2424, 0.3365, 0.2026, 0.2699, 0.2887, 0.3845, 0.3086, 0.4352, 0.3086, 0.4352, 0.2887, 0.3845, 0.3237, 0.4311, 0.3355, 0.4754, 0.3355, 0.4754, 0.3237, 0.4311, 0.4125, 0.5494, 0.4038, 0.5772, 0.4038, 0.5772, 0.4125, 0.5494, 0.4515, 0.6013, 0.4338, 0.6219, 0.06048, 0.08065, 0.09274, 0.1237, 0.09274, 0.1237, 0.06048, 0.08065, 0.06048, 0.08065, 0.09274, 0.1237, 0.09274, 0.1237, 0.06048, 0.08065, 0.5847, 0.75, 0.5632, 0.75, 0.5632, 0.75, 0.5847, 0.75, 0.5847, 0.75, 0.5632, 0.75, 0.5632, 0.75, 0.5847, 0.75, 0.2424, 0.3365, 0.3086, 0.4352, 0.3086, 0.4352, 0.2424, 0.3365, 0.3912, 0.6178, 0.4081, 0.652, 0.4081, 0.652, 0.3912, 0.6178, 0.4125, 0.5494, 0.3237, 0.4311, 0.3237, 0.4311, 0.4125, 0.5494, 0.263, 0.371, 0.2437, 0.3398, 0.2437, 0.3398, 0.263, 0.371, 0.4341, 0.75, 0.399, 0.6626, 0.399, 0.6626, 0.4341, 0.75, 0.06048, 0.08065, 0.1499, 0.1948, 0.1499, 0.1948, 0.06048, 0.08065, 0.3086, 0.4352, 0.3355, 0.4754, 0.3355, 0.4754, 0.3086, 0.4352, 0.1916, 0.2555, 0.1579, 0.2106, 0.1579, 0.2106, 0.1916, 0.2555, 0.4972, 0.75, 0.5197, 0.75, 0.5197, 0.75, 0.4972, 0.75, 0.4972, 0.75, 0.5197, 0.75, 0.5197, 0.75, 0.4972, 0.75, 0.1916, 0.2555, 0.1579, 0.2106, 0.1579, 0.2106, 0.1916, 0.2555, 0.4972, 0.75, 0.5197, 0.75, 0.5197, 0.75, 0.4972, 0.75, 0.09274, 0.1237, 0.1579, 0.2106, 0.1579, 0.2106, 0.09274, 0.1237, 0.09274, 0.1237, 0.1579, 0.2106, 0.1579, 0.2106, 0.09274, 0.1237, 0.5632, 0.75, 0.5197, 0.75, 0.5197, 0.75, 0.5632, 0.75, 0.5632, 0.75, 0.5197, 0.75, 0.5197, 0.75, 0.5632, 0.75, 0.4563, 0.75, 0.4972, 0.75, 0.4972, 0.75, 0.4563, 0.75, 0.253, 0.3373, 0.1916, 0.2555, 0.1916, 0.2555, 0.253, 0.3373, 0.4563, 0.75, 0.4972, 0.75, 0.4334, 0.8111, 0.372, 0.7907, 0.4563, 0.75, 0.4972, 0.75, 0.4972, 0.75, 0.4563, 0.75, 0.253, 0.3373, 0.1916, 0.2555, 0.1916, 0.2555, 0.253, 0.3373, 0.4081, 0.652, 0.4247, 0.6326, 0.4972, 0.75, 0.4563, 0.75, 0.253, 0.3373, 0.1687, 0.3373, 0.1278, 0.2555, 0.1916, 0.2555, 0.253, 0.3373, 0.1916, 0.2555, 0.2437, 0.3398, 0.2877, 0.4077, 0.2877, 0.4077, 0.2437, 0.3398, 0.263, 0.371, 0.3005, 0.4337, 0.3005, 0.4337, 0.263, 0.371, 0.3189, 0.4615, 0.3377, 0.5092, 0.3377, 0.5092, 0.3189, 0.4615, 0.3416, 0.4982, 0.3528, 0.5399, 0.3528, 0.5399, 0.3416, 0.4982, 0.3993, 0.5916, 0.3912, 0.6178, 0.3912, 0.6178, 0.3993, 0.5916, 0.4247, 0.6326, 0.4081, 0.652, 0.1579, 0.2106, 0.1916, 0.2555, 0.1916, 0.2555, 0.1579, 0.2106, 0.1579, 0.2106, 0.1916, 0.2555, 0.1916, 0.2555, 0.1579, 0.2106, 0.5197, 0.75, 0.4972, 0.75, 0.4972, 0.75, 0.5197, 0.75, 0.5197, 0.75, 0.4972, 0.75, 0.4972, 0.75, 0.5197, 0.75, 0.3237, 0.4311, 0.2887, 0.3845, 0.2887, 0.3845, 0.3237, 0.4311, 0.2437, 0.3398, 0.1916, 0.2555, 0.1916, 0.2555, 0.2437, 0.3398, 0.4563, 0.75, 0.4341, 0.75, 0.4341, 0.75, 0.4563, 0.75, 0.1499, 0.1948, 0.1829, 0.2369, 0.1829, 0.2369, 0.1499, 0.1948, 0.3355, 0.4754, 0.4038, 0.5772, 0.4038, 0.5772, 0.3355, 0.4754, 0.2887, 0.3845, 0.2026, 0.2699, 0.2026, 0.2699, 0.2887, 0.3845, 0.1053, 0.2106, 0.1579, 0.2106, 0.1579, 0.2106, 0.1053, 0.2106, 0.2864, 0.3819, 0.253, 0.3373, 0.253, 0.3373, 0.2864, 0.3819, 0.2919, 0.3892, 0.253, 0.3373, 0.253, 0.3373, 0.2864, 0.3819, 0.4304, 0.75, 0.4563, 0.75, 0.4563, 0.75, 0.4345, 0.75, 0.2919, 0.3892, 0.253, 0.3373, 0.253, 0.3373, 0.2919, 0.3892, 0.4304, 0.75, 0.4563, 0.75, 0.4563, 0.75, 0.4304, 0.75, 0.1916, 0.2555, 0.253, 0.3373, 0.253, 0.3373, 0.1916, 0.2555, 0.1916, 0.2555, 0.253, 0.3373, 0.253, 0.3373, 0.1916, 0.2555, 0.4972, 0.75, 0.4563, 0.75, 0.4563, 0.75, 0.4972, 0.75, 0.4972, 0.75, 0.4563, 0.75, 0.4563, 0.75, 0.4972, 0.75, 0.375, 0.75, 0.4304, 0.75, 0.4304, 0.75, 0.375, 0.75, 0.375, 0.5, 0.2919, 0.3892, 0.2919, 0.3892, 0.375, 0.5, 0.375, 0.75, 0.4345, 0.75, 0.3393, 0.7798, 0.25, 0.75, 0.375, 0.75, 0.4304, 0.75, 0.4345, 0.75, 0.375, 0.75, 0.375, 0.5, 0.2919, 0.3892, 0.2864, 0.3819, 0.375, 0.5, 0.375, 0.6906, 0.399, 0.6626, 0.4341, 0.75, 0.375, 0.75, 0.375, 0.5, 0.25, 0.5, 0.1906, 0.3812, 0.2859, 0.3812, 0.375, 0.5, 0.2864, 0.3819, 0.3116, 0.4447, 0.375, 0.5426, 0.375, 0.5426, 0.3116, 0.4447, 0.3209, 0.4678, 0.375, 0.5584, 0.375, 0.5584, 0.3209, 0.4678, 0.3479, 0.5352, 0.375, 0.6041, 0.375, 0.6041, 0.3479, 0.5352, 0.3589, 0.5626, 0.375, 0.6227, 0.375, 0.6227, 0.3589, 0.5626, 0.3868, 0.6321, 0.375, 0.6699, 0.375, 0.6699, 0.3868, 0.6321, 0.399, 0.6626, 0.375, 0.6906, 0.253, 0.3373, 0.2919, 0.3892, 0.2859, 0.3812, 0.253, 0.3373, 0.253, 0.3373, 0.2919, 0.3892, 0.2919, 0.3892, 0.253, 0.3373, 0.4563, 0.75, 0.4304, 0.75, 0.4341, 0.75, 0.4563, 0.75, 0.4563, 0.75, 0.4304, 0.75, 0.4304, 0.75, 0.4563, 0.75, 0.5632, 0.75, 0.5847, 0.75, 0.5645, 0.8548, 0.5323, 0.8441, 0.4972, 0.75, 0.5197, 0.75, 0.4671, 0.8224, 0.4334, 0.8111, 0.4345, 0.75, 0.4563, 0.75, 0.372, 0.7907, 0.3393, 0.7798, 0.5197, 0.75, 0.4671, 0.8224, 0.4671, 0.8224, 0.5197, 0.75, 0.5323, 0.8441, 0.5632, 0.75, 0.5632, 0.75, 0.5323, 0.8441, 0.5632, 0.75, 0.5847, 0.75, 0.5847, 0.75, 0.5632, 0.75, 0.3393, 0.7798, 0.4345, 0.75, 0.4345, 0.75, 0.3393, 0.7798, 0.4345, 0.75, 0.4563, 0.75, 0.4563, 0.75, 0.4345, 0.75, 0.5847, 0.75, 0.5645, 0.8548, 0.5645, 0.8548, 0.5847, 0.75, 0.4563, 0.75, 0.372, 0.7907, 0.372, 0.7907, 0.4563, 0.75, 0.4125, 0.5494, 0.4168, 0.5356, 0.4602, 0.5911, 0.4515, 0.6013, 0.3237, 0.4311, 0.3178, 0.4092, 0.4168, 0.5356, 0.4125, 0.5494, 0.2887, 0.3845, 0.2788, 0.3594, 0.3178, 0.4092, 0.3237, 0.4311, 0.2026, 0.2699, 0.1829, 0.2369, 0.2788, 0.3594, 0.2887, 0.3845, 0.173, 0.2305, 0.1499, 0.1948, 0.1829, 0.2369, 0.2026, 0.2699, 0.09274, 0.1237, 0.06048, 0.08065, 0.1499, 0.1948, 0.173, 0.2305, 0.4515, 0.6013, 0.4602, 0.5911, 0.5847, 0.75, 0.5632, 0.75, 0.3993, 0.5916, 0.4038, 0.5772, 0.4338, 0.6219, 0.4247, 0.6326, 0.3416, 0.4982, 0.3355, 0.4754, 0.4038, 0.5772, 0.3993, 0.5916, 0.3189, 0.4615, 0.3086, 0.4352, 0.3355, 0.4754, 0.3416, 0.4982, 0.263, 0.371, 0.2424, 0.3365, 0.3086, 0.4352, 0.3189, 0.4615, 0.2437, 0.3398, 0.2196, 0.3026, 0.2424, 0.3365, 0.263, 0.371, 0.1916, 0.2555, 0.1579, 0.2106, 0.2196, 0.3026, 0.2437, 0.3398, 0.4247, 0.6326, 0.4338, 0.6219, 0.5197, 0.75, 0.4972, 0.75, 0.3868, 0.6321, 0.3912, 0.6178, 0.4081, 0.652, 0.399, 0.6626, 0.3589, 0.5626, 0.3528, 0.5399, 0.3912, 0.6178, 0.3868, 0.6321, 0.3479, 0.5352, 0.3377, 0.5092, 0.3528, 0.5399, 0.3589, 0.5626, 0.3209, 0.4678, 0.3005, 0.4337, 0.3377, 0.5092, 0.3479, 0.5352, 0.3116, 0.4447, 0.2877, 0.4077, 0.3005, 0.4337, 0.3209, 0.4678, 0.2864, 0.3819, 0.253, 0.3373, 0.2877, 0.4077, 0.3116, 0.4447, 0.399, 0.6626, 0.4081, 0.652, 0.4563, 0.75, 0.4341, 0.75, 0.1579, 0.2106, 0.2196, 0.3026, 0.2196, 0.3026, 0.1579, 0.2106, 0.3209, 0.4678, 0.3116, 0.4447, 0.3116, 0.4447, 0.3209, 0.4678, 0.3993, 0.5916, 0.3416, 0.4982, 0.3416, 0.4982, 0.3993, 0.5916, 0.3005, 0.4337, 0.3377, 0.5092, 0.3377, 0.5092, 0.3005, 0.4337, 0.3479, 0.5352, 0.3209, 0.4678, 0.3209, 0.4678, 0.3479, 0.5352, 0.4247, 0.6326, 0.3993, 0.5916, 0.3993, 0.5916, 0.4247, 0.6326, 0.2877, 0.4077, 0.3005, 0.4337, 0.3005, 0.4337, 0.2877, 0.4077, 0.4338, 0.6219, 0.5197, 0.75, 0.5197, 0.75, 0.4338, 0.6219, 0.4602, 0.5911, 0.5847, 0.75, 0.5847, 0.75, 0.4602, 0.5911, 0.09274, 0.1237, 0.06048, 0.08065, 0.06048, 0.08065, 0.09274, 0.1237, 0.3589, 0.5626, 0.3479, 0.5352, 0.3479, 0.5352, 0.3589, 0.5626, 0.253, 0.3373, 0.2877, 0.4077, 0.2877, 0.4077, 0.253, 0.3373, 0.5847, 0.75, 0.5632, 0.75, 0.5632, 0.75, 0.5847, 0.75, 0.3868, 0.6321, 0.3589, 0.5626, 0.3589, 0.5626, 0.3868, 0.6321, 0.399, 0.6626, 0.3868, 0.6321, 0.3868, 0.6321, 0.399, 0.6626, 0.4081, 0.652, 0.4563, 0.75, 0.4563, 0.75, 0.4081, 0.652, 0.5632, 0.75, 0.4515, 0.6013, 0.4515, 0.6013, 0.5632, 0.75, 0.4168, 0.5356, 0.4602, 0.5911, 0.4602, 0.5911, 0.4168, 0.5356, 0.1916, 0.2555, 0.1579, 0.2106, 0.1579, 0.2106, 0.1916, 0.2555, 0.3178, 0.4092, 0.4168, 0.5356, 0.4168, 0.5356, 0.3178, 0.4092, 0.5197, 0.75, 0.4972, 0.75, 0.4972, 0.75, 0.5197, 0.75, 0.173, 0.2305, 0.09274, 0.1237, 0.09274, 0.1237, 0.173, 0.2305, 0.2788, 0.3594, 0.3178, 0.4092, 0.3178, 0.4092, 0.2788, 0.3594, 0.4972, 0.75, 0.4247, 0.6326, 0.4247, 0.6326, 0.4972, 0.75, 0.2026, 0.2699, 0.173, 0.2305, 0.173, 0.2305, 0.2026, 0.2699, 0.4038, 0.5772, 0.4338, 0.6219, 0.4338, 0.6219, 0.4038, 0.5772, 0.1829, 0.2369, 0.2788, 0.3594, 0.2788, 0.3594, 0.1829, 0.2369, 0.09274, 0.1237, 0.06183, 0.1237, 0.04032, 0.08065, 0.06048, 0.08065, 0.1916, 0.2555, 0.1278, 0.2555, 0.1053, 0.2106, 0.1579, 0.2106, 0.2859, 0.3812, 0.1906, 0.3812, 0.1687, 0.3373, 0.253, 0.3373, 0.1916, 0.2555, 0.1278, 0.2555, 0.1278, 0.2555, 0.1916, 0.2555, 0.1687, 0.3373, 0.253, 0.3373, 0.253, 0.3373, 0.1687, 0.3373, 0.06048, 0.08065, 0.09274, 0.1237, 0.09274, 0.1237, 0.06048, 0.08065, 0.09274, 0.1237, 0.06183, 0.1237, 0.06183, 0.1237, 0.09274, 0.1237, 0.04032, 0.08065, 0.06048, 0.08065, 0.06048, 0.08065, 0.04032, 0.08065, 0.253, 0.3373, 0.2859, 0.3812, 0.2859, 0.3812, 0.253, 0.3373, 0.2859, 0.3812, 0.1906, 0.3812, 0.1906, 0.3812, 0.2859, 0.3812, 0.0, 0.0, 0.625, 0.75, 0.625, 0.875, 0.0, 0.0, 0.25, 0.6906, 0.25, 0.75, 0.375, 0.75, 0.375, 0.6906, 0.0, 0.0, 0.0, 0.0, 0.0, 0.0, 0.0, 0.0, 0.0, 0.0, 0.0, 0.0, 0.0, 0.0, 0.0, 0.0, 0.5847, 0.75, 0.5847, 0.75, 0.625, 0.75, 0.625, 0.75, 0.0, 0.0, 0.0, 0.0, 0.0, 0.0, 0.0, 0.0, 0.0, 0.0, 0.0, 0.0, 0.0, 0.0, 0.0, 0.0, 0.0, 0.0, 0.0, 0.0, 0.0, 0.0, 0.0, 0.0, 0.06048, 0.08065, 0.06048, 0.08065, 0.0, 0.0, 0.0, 0.0, 0.375, 0.75, 0.375, 0.75, 0.25, 0.75, 0.25, 0.75, 0.375, 0.5, 0.375, 0.5, 0.25, 0.5, 0.25, 0.5, 0.0, 0.0, 0.0, 0.0, 0.0, 0.0, 0.0, 0.0, 0.0, 0.0, 0.0, 0.0, 0.0, 0.0, 0.0, 0.0, 0.625, 0.75, 0.625, 0.75, 0.625, 0.875, 0.625, 0.875, 0.5847, 0.75, 0.5645, 0.8548, 0.625, 0.875, 0.625, 0.75, 0.25, 0.75, 0.25, 0.75, 0.375, 0.75, 0.375, 0.75, 0.5847, 0.75, 0.5847, 0.75, 0.625, 0.75, 0.625, 0.75, 0.06048, 0.08065, 0.06048, 0.08065, 0.0, 0.0, 0.0, 0.0, 0.375, 0.5426, 0.375, 0.5426, 0.375, 0.5, 0.375, 0.5, 0.4304, 0.75, 0.4304, 0.75, 0.375, 0.75, 0.375, 0.75, 0.0, 0.0, 0.0, 0.0, 0.0, 0.0, 0.0, 0.0, 0.4602, 0.5911, 0.5847, 0.75, 0.625, 0.75, 0.4766, 0.5719, 0.0, 0.0, 0.0, 0.0, 0.0, 0.0, 0.0, 0.0, 0.4304, 0.75, 0.4341, 0.75, 0.375, 0.75, 0.375, 0.75, 0.375, 0.5426, 0.375, 0.5426, 0.375, 0.5, 0.375, 0.5, 0.0, 0.0, 0.0, 0.0, 0.0, 0.0, 0.0, 0.0, 0.0, 0.0, 0.0, 0.0, 0.0, 0.0, 0.0, 0.0, 0.2919, 0.3892, 0.2919, 0.3892, 0.375, 0.5, 0.375, 0.5, 0.0, 0.0, 0.0, 0.0, 0.0, 0.0, 0.0, 0.0, 0.06048, 0.08065, 0.0, 0.0, 0.0, 0.0, 0.04032, 0.08065, 0.2919, 0.3892, 0.2859, 0.3812, 0.375, 0.5, 0.375, 0.5, 0.375, 0.5, 0.375, 0.5, 0.25, 0.5, 0.25, 0.5, 0.375, 0.5584, 0.375, 0.5584, 0.375, 0.5426, 0.375, 0.5426, 0.0, 0.0, 0.0, 0.0, 0.0, 0.0, 0.0, 0.0, 0.06048, 0.08065, 0.1499, 0.1948, 0.1066, 0.1279, 0.0, 0.0, 0.0, 0.0, 0.0, 0.0, 0.0, 0.0, 0.0, 0.0, 0.375, 0.5584, 0.375, 0.5584, 0.375, 0.5426, 0.375, 0.5426, 0.0, 0.0, 0.0, 0.0, 0.0, 0.0, 0.0, 0.0, 0.0, 0.0, 0.0, 0.0, 0.0, 0.0, 0.0, 0.0, 0.0, 0.0, 0.0, 0.0, 0.0, 0.0, 0.0, 0.0, 0.25, 0.5, 0.25, 0.5426, 0.375, 0.5426, 0.375, 0.5, 0.0, 0.0, 0.0, 0.0, 0.0, 0.0, 0.0, 0.0, 0.0, 0.0, 0.0, 0.0, 0.0, 0.0, 0.0, 0.0, 0.0, 0.0, 0.0, 0.0, 0.0, 0.0, 0.0, 0.0, 0.375, 0.6041, 0.375, 0.6041, 0.375, 0.5584, 0.375, 0.5584, 0.375, 0.6041, 0.375, 0.6041, 0.375, 0.5584, 0.375, 0.5584, 0.0, 0.0, 0.0, 0.0, 0.0, 0.0, 0.0, 0.0, 0.1499, 0.1948, 0.1829, 0.2369, 0.1459, 0.1751, 0.1066, 0.1279, 0.0, 0.0, 0.0, 0.0, 0.0, 0.0, 0.0, 0.0, 0.25, 0.5426, 0.25, 0.5584, 0.375, 0.5584, 0.375, 0.5426, 0.375, 0.6227, 0.375, 0.6227, 0.375, 0.6041, 0.375, 0.6041, 0.375, 0.6227, 0.375, 0.6227, 0.375, 0.6041, 0.375, 0.6041, 0.0, 0.0, 0.0, 0.0, 0.0, 0.0, 0.0, 0.0, 0.0, 0.0, 0.0, 0.0, 0.0, 0.0, 0.0, 0.0, 0.0, 0.0, 0.0, 0.0, 0.0, 0.0, 0.0, 0.0, 0.0, 0.0, 0.0, 0.0, 0.0, 0.0, 0.0, 0.0, 0.1829, 0.2369, 0.2788, 0.3594, 0.2603, 0.3124, 0.1459, 0.1751, 0.0, 0.0, 0.0, 0.0, 0.0, 0.0, 0.0, 0.0, 0.25, 0.5584, 0.25, 0.6041, 0.375, 0.6041, 0.375, 0.5584, 0.0, 0.0, 0.0, 0.0, 0.0, 0.0, 0.0, 0.0, 0.0, 0.0, 0.0, 0.0, 0.0, 0.0, 0.0, 0.0, 0.0, 0.0, 0.0, 0.0, 0.0, 0.0, 0.0, 0.0, 0.375, 0.6699, 0.375, 0.6699, 0.375, 0.6227, 0.375, 0.6227, 0.375, 0.6699, 0.375, 0.6699, 0.375, 0.6227, 0.375, 0.6227, 0.0, 0.0, 0.0, 0.0, 0.0, 0.0, 0.0, 0.0, 0.2788, 0.3594, 0.3178, 0.4092, 0.3068, 0.3682, 0.2603, 0.3124, 0.0, 0.0, 0.0, 0.0, 0.0, 0.0, 0.0, 0.0, 0.25, 0.6041, 0.25, 0.6227, 0.375, 0.6227, 0.375, 0.6041, 0.375, 0.6906, 0.375, 0.6906, 0.375, 0.6699, 0.375, 0.6699, 0.375, 0.6906, 0.375, 0.6906, 0.375, 0.6699, 0.375, 0.6699, 0.0, 0.0, 0.0, 0.0, 0.0, 0.0, 0.0, 0.0, 0.0, 0.0, 0.0, 0.0, 0.0, 0.0, 0.0, 0.0, 0.0, 0.0, 0.0, 0.0, 0.0, 0.0, 0.0, 0.0, 0.0, 0.0, 0.0, 0.0, 0.0, 0.0, 0.0, 0.0, 0.3178, 0.4092, 0.4168, 0.5356, 0.4248, 0.5097, 0.3068, 0.3682, 0.0, 0.0, 0.0, 0.0, 0.0, 0.0, 0.0, 0.0, 0.25, 0.6227, 0.25, 0.6699, 0.375, 0.6699, 0.375, 0.6227, 0.0, 0.0, 0.0, 0.0, 0.0, 0.0, 0.0, 0.0, 0.0, 0.0, 0.0, 0.0, 0.0, 0.0, 0.0, 0.0, 0.0, 0.0, 0.0, 0.0, 0.0, 0.0, 0.0, 0.0, 0.375, 0.75, 0.375, 0.75, 0.375, 0.6906, 0.375, 0.6906, 0.375, 0.75, 0.375, 0.75, 0.375, 0.6906, 0.375, 0.6906, 0.0, 0.0, 0.0, 0.0, 0.0, 0.0, 0.0, 0.0, 0.4168, 0.5356, 0.4602, 0.5911, 0.4766, 0.5719, 0.4248, 0.5097, 0.0, 0.0, 0.0, 0.0, 0.0, 0.0, 0.0, 0.0, 0.25, 0.6699, 0.25, 0.6906, 0.375, 0.6906, 0.375, 0.6699, 0.0, 0.0, 0.0, 0.0, 0.0, 0.0, 0.0, 0.0, 0.0, 0.0, 0.0, 0.0, 0.0, 0.0, 0.0, 0.0, 0.0, 0.0, 0.0, 0.0, 0.0, 0.0, 0.0, 0.0, 0.0, 0.0, 0.0, 0.0, 0.0, 0.0, 0.0, 0.0, 0.0, 0.0, 0.0, 0.0, 0.0, 0.0, 0.0, 0.0, 0.0, 0.0, 0.0, 0.0, 0.0, 0.0, 0.0, 0.0, 0.0, 0.0, 0.0, 0.0, 0.0, 0.0, 0.0, 0.0, 0.0, 0.0, 0.0, 0.0, 0.0, 0.0, 0.0, 0.0, 0.0, 0.0, 0.0, 0.0, 0.0, 0.0, 0.0, 0.0, 0.3377, 0.5092, 0.3377, 0.5092, 0.3528, 0.5399, 0.3528, 0.5399, 0.3416, 0.4982, 0.3416, 0.4982, 0.3189, 0.4615, 0.3189, 0.4615, 0.3116, 0.4447, 0.3116, 0.4447, 0.2864, 0.3819, 0.2864, 0.3819, 0.2196, 0.3026, 0.2196, 0.3026, 0.2424, 0.3365, 0.2424, 0.3365, 0.3528, 0.5399, 0.3528, 0.5399, 0.3912, 0.6178, 0.3912, 0.6178, 0.4515, 0.6013, 0.4515, 0.6013, 0.4125, 0.5494, 0.4125, 0.5494, 0.0, 0.0, 0.0, 0.0, 0.06048, 0.08065, 0.06048, 0.08065, 0.1579, 0.2106, 0.1579, 0.2106, 0.1916, 0.2555, 0.1916, 0.2555, 0.0, 0.0, 0.0, 0.0, 0.06048, 0.08065, 0.06048, 0.08065, 0.625, 0.75, 0.625, 0.75, 0.5847, 0.75, 0.5847, 0.75, 0.3189, 0.4615, 0.3189, 0.4615, 0.263, 0.371, 0.263, 0.371, 0.625, 0.75, 0.625, 0.75, 0.5847, 0.75, 0.5847, 0.75, 0.09274, 0.1237, 0.09274, 0.1237, 0.06048, 0.08065, 0.06048, 0.08065, 0.5632, 0.75, 0.5632, 0.75, 0.5847, 0.75, 0.5847, 0.75, 0.4334, 0.8111, 0.4334, 0.8111, 0.4972, 0.75, 0.4972, 0.75, 0.09274, 0.1237, 0.09274, 0.1237, 0.06048, 0.08065, 0.06048, 0.08065, 0.5632, 0.75, 0.5632, 0.75, 0.5847, 0.75, 0.5847, 0.75, 0.5197, 0.75, 0.5197, 0.75, 0.5632, 0.75, 0.5632, 0.75, 0.1579, 0.2106, 0.1579, 0.2106, 0.09274, 0.1237, 0.09274, 0.1237, 0.5197, 0.75, 0.4671, 0.8224, 0.5323, 0.8441, 0.5632, 0.75, 0.5197, 0.75, 0.5197, 0.75, 0.5632, 0.75, 0.5632, 0.75, 0.1579, 0.2106, 0.1579, 0.2106, 0.09274, 0.1237, 0.09274, 0.1237, 0.4338, 0.6219, 0.5197, 0.75, 0.5632, 0.75, 0.4515, 0.6013, 0.1579, 0.2106, 0.09274, 0.1237, 0.06183, 0.1237, 0.1053, 0.2106, 0.1579, 0.2106, 0.2196, 0.3026, 0.173, 0.2305, 0.09274, 0.1237, 0.2196, 0.3026, 0.2424, 0.3365, 0.2026, 0.2699, 0.173, 0.2305, 0.2424, 0.3365, 0.3086, 0.4352, 0.2887, 0.3845, 0.2026, 0.2699, 0.3086, 0.4352, 0.3355, 0.4754, 0.3237, 0.4311, 0.2887, 0.3845, 0.3355, 0.4754, 0.4038, 0.5772, 0.4125, 0.5494, 0.3237, 0.4311, 0.4038, 0.5772, 0.4338, 0.6219, 0.4515, 0.6013, 0.4125, 0.5494, 0.06048, 0.08065, 0.06048, 0.08065, 0.09274, 0.1237, 0.09274, 0.1237, 0.06048, 0.08065, 0.06048, 0.08065, 0.09274, 0.1237, 0.09274, 0.1237, 0.5847, 0.75, 0.5847, 0.75, 0.5632, 0.75, 0.5632, 0.75, 0.5847, 0.75, 0.5847, 0.75, 0.5632, 0.75, 0.5632, 0.75, 0.2424, 0.3365, 0.2424, 0.3365, 0.3086, 0.4352, 0.3086, 0.4352, 0.3912, 0.6178, 0.3912, 0.6178, 0.4081, 0.652, 0.4081, 0.652, 0.4125, 0.5494, 0.4125, 0.5494, 0.3237, 0.4311, 0.3237, 0.4311, 0.263, 0.371, 0.263, 0.371, 0.2437, 0.3398, 0.2437, 0.3398, 0.4341, 0.75, 0.4341, 0.75, 0.399, 0.6626, 0.399, 0.6626, 0.06048, 0.08065, 0.06048, 0.08065, 0.1499, 0.1948, 0.1499, 0.1948, 0.3086, 0.4352, 0.3086, 0.4352, 0.3355, 0.4754, 0.3355, 0.4754, 0.1916, 0.2555, 0.1916, 0.2555, 0.1579, 0.2106, 0.1579, 0.2106, 0.4972, 0.75, 0.4972, 0.75, 0.5197, 0.75, 0.5197, 0.75, 0.4972, 0.75, 0.4972, 0.75, 0.5197, 0.75, 0.5197, 0.75, 0.1916, 0.2555, 0.1916, 0.2555, 0.1579, 0.2106, 0.1579, 0.2106, 0.4972, 0.75, 0.4972, 0.75, 0.5197, 0.75, 0.5197, 0.75, 0.09274, 0.1237, 0.09274, 0.1237, 0.1579, 0.2106, 0.1579, 0.2106, 0.09274, 0.1237, 0.09274, 0.1237, 0.1579, 0.2106, 0.1579, 0.2106, 0.5632, 0.75, 0.5632, 0.75, 0.5197, 0.75, 0.5197, 0.75, 0.5632, 0.75, 0.5632, 0.75, 0.5197, 0.75, 0.5197, 0.75, 0.4563, 0.75, 0.4563, 0.75, 0.4972, 0.75, 0.4972, 0.75, 0.253, 0.3373, 0.253, 0.3373, 0.1916, 0.2555, 0.1916, 0.2555, 0.4563, 0.75, 0.372, 0.7907, 0.4334, 0.8111, 0.4972, 0.75, 0.4563, 0.75, 0.4563, 0.75, 0.4972, 0.75, 0.4972, 0.75, 0.253, 0.3373, 0.253, 0.3373, 0.1916, 0.2555, 0.1916, 0.2555, 0.4081, 0.652, 0.4563, 0.75, 0.4972, 0.75, 0.4247, 0.6326, 0.253, 0.3373, 0.1916, 0.2555, 0.1278, 0.2555, 0.1687, 0.3373, 0.253, 0.3373, 0.2877, 0.4077, 0.2437, 0.3398, 0.1916, 0.2555, 0.2877, 0.4077, 0.3005, 0.4337, 0.263, 0.371, 0.2437, 0.3398, 0.3005, 0.4337, 0.3377, 0.5092, 0.3189, 0.4615, 0.263, 0.371, 0.3377, 0.5092, 0.3528, 0.5399, 0.3416, 0.4982, 0.3189, 0.4615, 0.3528, 0.5399, 0.3912, 0.6178, 0.3993, 0.5916, 0.3416, 0.4982, 0.3912, 0.6178, 0.4081, 0.652, 0.4247, 0.6326, 0.3993, 0.5916, 0.1579, 0.2106, 0.1579, 0.2106, 0.1916, 0.2555, 0.1916, 0.2555, 0.1579, 0.2106, 0.1579, 0.2106, 0.1916, 0.2555, 0.1916, 0.2555, 0.5197, 0.75, 0.5197, 0.75, 0.4972, 0.75, 0.4972, 0.75, 0.5197, 0.75, 0.5197, 0.75, 0.4972, 0.75, 0.4972, 0.75, 0.3237, 0.4311, 0.3237, 0.4311, 0.2887, 0.3845, 0.2887, 0.3845, 0.2437, 0.3398, 0.2437, 0.3398, 0.1916, 0.2555, 0.1916, 0.2555, 0.4563, 0.75, 0.4563, 0.75, 0.4341, 0.75, 0.4341, 0.75, 0.1499, 0.1948, 0.1499, 0.1948, 0.1829, 0.2369, 0.1829, 0.2369, 0.3355, 0.4754, 0.3355, 0.4754, 0.4038, 0.5772, 0.4038, 0.5772, 0.2887, 0.3845, 0.2887, 0.3845, 0.2026, 0.2699, 0.2026, 0.2699, 0.1053, 0.2106, 0.1053, 0.2106, 0.1579, 0.2106, 0.1579, 0.2106, 0.2864, 0.3819, 0.2864, 0.3819, 0.253, 0.3373, 0.253, 0.3373, 0.2919, 0.3892, 0.2864, 0.3819, 0.253, 0.3373, 0.253, 0.3373, 0.4304, 0.75, 0.4345, 0.75, 0.4563, 0.75, 0.4563, 0.75, 0.2919, 0.3892, 0.2919, 0.3892, 0.253, 0.3373, 0.253, 0.3373, 0.4304, 0.75, 0.4304, 0.75, 0.4563, 0.75, 0.4563, 0.75, 0.1916, 0.2555, 0.1916, 0.2555, 0.253, 0.3373, 0.253, 0.3373, 0.1916, 0.2555, 0.1916, 0.2555, 0.253, 0.3373, 0.253, 0.3373, 0.4972, 0.75, 0.4972, 0.75, 0.4563, 0.75, 0.4563, 0.75, 0.4972, 0.75, 0.4972, 0.75, 0.4563, 0.75, 0.4563, 0.75, 0.375, 0.75, 0.375, 0.75, 0.4304, 0.75, 0.4304, 0.75, 0.375, 0.5, 0.375, 0.5, 0.2919, 0.3892, 0.2919, 0.3892, 0.375, 0.75, 0.25, 0.75, 0.3393, 0.7798, 0.4345, 0.75, 0.375, 0.75, 0.375, 0.75, 0.4345, 0.75, 0.4304, 0.75, 0.375, 0.5, 0.375, 0.5, 0.2864, 0.3819, 0.2919, 0.3892, 0.375, 0.6906, 0.375, 0.75, 0.4341, 0.75, 0.399, 0.6626, 0.375, 0.5, 0.2859, 0.3812, 0.1906, 0.3812, 0.25, 0.5, 0.375, 0.5, 0.375, 0.5426, 0.3116, 0.4447, 0.2864, 0.3819, 0.375, 0.5426, 0.375, 0.5584, 0.3209, 0.4678, 0.3116, 0.4447, 0.375, 0.5584, 0.375, 0.6041, 0.3479, 0.5352, 0.3209, 0.4678, 0.375, 0.6041, 0.375, 0.6227, 0.3589, 0.5626, 0.3479, 0.5352, 0.375, 0.6227, 0.375, 0.6699, 0.3868, 0.6321, 0.3589, 0.5626, 0.375, 0.6699, 0.375, 0.6906, 0.399, 0.6626, 0.3868, 0.6321, 0.253, 0.3373, 0.253, 0.3373, 0.2859, 0.3812, 0.2919, 0.3892, 0.253, 0.3373, 0.253, 0.3373, 0.2919, 0.3892, 0.2919, 0.3892, 0.4563, 0.75, 0.4563, 0.75, 0.4341, 0.75, 0.4304, 0.75, 0.4563, 0.75, 0.4563, 0.75, 0.4304, 0.75, 0.4304, 0.75, 0.5632, 0.75, 0.5323, 0.8441, 0.5645, 0.8548, 0.5847, 0.75, 0.4972, 0.75, 0.4334, 0.8111, 0.4671, 0.8224, 0.5197, 0.75, 0.4345, 0.75, 0.3393, 0.7798, 0.372, 0.7907, 0.4563, 0.75, 0.5197, 0.75, 0.5197, 0.75, 0.4671, 0.8224, 0.4671, 0.8224, 0.5323, 0.8441, 0.5323, 0.8441, 0.5632, 0.75, 0.5632, 0.75, 0.5632, 0.75, 0.5632, 0.75, 0.5847, 0.75, 0.5847, 0.75, 0.3393, 0.7798, 0.3393, 0.7798, 0.4345, 0.75, 0.4345, 0.75, 0.4345, 0.75, 0.4345, 0.75, 0.4563, 0.75, 0.4563, 0.75, 0.5847, 0.75, 0.5847, 0.75, 0.5645, 0.8548, 0.5645, 0.8548, 0.4563, 0.75, 0.4563, 0.75, 0.372, 0.7907, 0.372, 0.7907, 0.4125, 0.5494, 0.4515, 0.6013, 0.4602, 0.5911, 0.4168, 0.5356, 0.3237, 0.4311, 0.4125, 0.5494, 0.4168, 0.5356, 0.3178, 0.4092, 0.2887, 0.3845, 0.3237, 0.4311, 0.3178, 0.4092, 0.2788, 0.3594, 0.2026, 0.2699, 0.2887, 0.3845, 0.2788, 0.3594, 0.1829, 0.2369, 0.173, 0.2305, 0.2026, 0.2699, 0.1829, 0.2369, 0.1499, 0.1948, 0.09274, 0.1237, 0.173, 0.2305, 0.1499, 0.1948, 0.06048, 0.08065, 0.4515, 0.6013, 0.5632, 0.75, 0.5847, 0.75, 0.4602, 0.5911, 0.3993, 0.5916, 0.4247, 0.6326, 0.4338, 0.6219, 0.4038, 0.5772, 0.3416, 0.4982, 0.3993, 0.5916, 0.4038, 0.5772, 0.3355, 0.4754, 0.3189, 0.4615, 0.3416, 0.4982, 0.3355, 0.4754, 0.3086, 0.4352, 0.263, 0.371, 0.3189, 0.4615, 0.3086, 0.4352, 0.2424, 0.3365, 0.2437, 0.3398, 0.263, 0.371, 0.2424, 0.3365, 0.2196, 0.3026, 0.1916, 0.2555, 0.2437, 0.3398, 0.2196, 0.3026, 0.1579, 0.2106, 0.4247, 0.6326, 0.4972, 0.75, 0.5197, 0.75, 0.4338, 0.6219, 0.3868, 0.6321, 0.399, 0.6626, 0.4081, 0.652, 0.3912, 0.6178, 0.3589, 0.5626, 0.3868, 0.6321, 0.3912, 0.6178, 0.3528, 0.5399, 0.3479, 0.5352, 0.3589, 0.5626, 0.3528, 0.5399, 0.3377, 0.5092, 0.3209, 0.4678, 0.3479, 0.5352, 0.3377, 0.5092, 0.3005, 0.4337, 0.3116, 0.4447, 0.3209, 0.4678, 0.3005, 0.4337, 0.2877, 0.4077, 0.2864, 0.3819, 0.3116, 0.4447, 0.2877, 0.4077, 0.253, 0.3373, 0.399, 0.6626, 0.4341, 0.75, 0.4563, 0.75, 0.4081, 0.652, 0.1579, 0.2106, 0.1579, 0.2106, 0.2196, 0.3026, 0.2196, 0.3026, 0.3209, 0.4678, 0.3209, 0.4678, 0.3116, 0.4447, 0.3116, 0.4447, 0.3993, 0.5916, 0.3993, 0.5916, 0.3416, 0.4982, 0.3416, 0.4982, 0.3005, 0.4337, 0.3005, 0.4337, 0.3377, 0.5092, 0.3377, 0.5092, 0.3479, 0.5352, 0.3479, 0.5352, 0.3209, 0.4678, 0.3209, 0.4678, 0.4247, 0.6326, 0.4247, 0.6326, 0.3993, 0.5916, 0.3993, 0.5916, 0.2877, 0.4077, 0.2877, 0.4077, 0.3005, 0.4337, 0.3005, 0.4337, 0.4338, 0.6219, 0.4338, 0.6219, 0.5197, 0.75, 0.5197, 0.75, 0.4602, 0.5911, 0.4602, 0.5911, 0.5847, 0.75, 0.5847, 0.75, 0.09274, 0.1237, 0.09274, 0.1237, 0.06048, 0.08065, 0.06048, 0.08065, 0.3589, 0.5626, 0.3589, 0.5626, 0.3479, 0.5352, 0.3479, 0.5352, 0.253, 0.3373, 0.253, 0.3373, 0.2877, 0.4077, 0.2877, 0.4077, 0.5847, 0.75, 0.5847, 0.75, 0.5632, 0.75, 0.5632, 0.75, 0.3868, 0.6321, 0.3868, 0.6321, 0.3589, 0.5626, 0.3589, 0.5626, 0.399, 0.6626, 0.399, 0.6626, 0.3868, 0.6321, 0.3868, 0.6321, 0.4081, 0.652, 0.4081, 0.652, 0.4563, 0.75, 0.4563, 0.75, 0.5632, 0.75, 0.5632, 0.75, 0.4515, 0.6013, 0.4515, 0.6013, 0.4168, 0.5356, 0.4168, 0.5356, 0.4602, 0.5911, 0.4602, 0.5911, 0.1916, 0.2555, 0.1916, 0.2555, 0.1579, 0.2106, 0.1579, 0.2106, 0.3178, 0.4092, 0.3178, 0.4092, 0.4168, 0.5356, 0.4168, 0.5356, 0.5197, 0.75, 0.5197, 0.75, 0.4972, 0.75, 0.4972, 0.75, 0.173, 0.2305, 0.173, 0.2305, 0.09274, 0.1237, 0.09274, 0.1237, 0.2788, 0.3594, 0.2788, 0.3594, 0.3178, 0.4092, 0.3178, 0.4092, 0.4972, 0.75, 0.4972, 0.75, 0.4247, 0.6326, 0.4247, 0.6326, 0.2026, 0.2699, 0.2026, 0.2699, 0.173, 0.2305, 0.173, 0.2305, 0.4038, 0.5772, 0.4038, 0.5772, 0.4338, 0.6219, 0.4338, 0.6219, 0.1829, 0.2369, 0.1829, 0.2369, 0.2788, 0.3594, 0.2788, 0.3594, 0.09274, 0.1237, 0.06048, 0.08065, 0.04032, 0.08065, 0.06183, 0.1237, 0.1916, 0.2555, 0.1579, 0.2106, 0.1053, 0.2106, 0.1278, 0.2555, 0.2859, 0.3812, 0.253, 0.3373, 0.1687, 0.3373, 0.1906, 0.3812, 0.1916, 0.2555, 0.1916, 0.2555, 0.1278, 0.2555, 0.1278, 0.2555, 0.1687, 0.3373, 0.1687, 0.3373, 0.253, 0.3373, 0.253, 0.3373, 0.06048, 0.08065, 0.06048, 0.08065, 0.09274, 0.1237, 0.09274, 0.1237, 0.09274, 0.1237, 0.09274, 0.1237, 0.06183, 0.1237, 0.06183, 0.1237, 0.04032, 0.08065, 0.04032, 0.08065, 0.06048, 0.08065, 0.06048, 0.08065, 0.253, 0.3373, 0.253, 0.3373, 0.2859, 0.3812, 0.2859, 0.3812, 0.2859, 0.3812, 0.2859, 0.3812, 0.1906, 0.3812, 0.1906, 0.3812])
me_cube.materials.append(mat_material)
me_cube.materials.append(mat_material_001)
me_cube.use_remesh_preserve_volume = False
me_cube.use_remesh_preserve_attributes = False
me_cube.use_mirror_vertex_groups = False
me_cube.update()

# ---- objects
ob_cube = bpy.data.objects.new('Cube', me_cube)

# ---- transforms, parenting, visibility, modifiers, constraints
ob_cube.location = (0.0, 0.0, 0.0)
ob_cube.lock_rotations_4d = False
ob_cube.empty_display_type = 'ARROWS'
ob_cube.lineart.crease_threshold = 0.0

# ---- collection membership
col_collection.objects.link(ob_cube)
col_ttd.objects.link(ob_cube)

# ---- scene / render settings (as saved in the file)
scene.frame_start = 1; scene.frame_end = 250; scene.frame_set(2)
scene.render.engine = 'CYCLES'
scene.cycles.use_denoising = False
scene.cycles.samples = 128
scene.cycles.sampling_pattern = 'TABULATED_SOBOL'
scene.cycles.use_adaptive_sampling = False
scene.cycles.use_light_tree = False
scene.view_settings.view_transform = 'Filmic'
bpy.context.view_layer.update()

# ---- added for rendering (the .blend has no active camera and no usable light): camera, sun
cam_auto = bpy.data.cameras.new('AutoCamera')
cam_auto.lens = 50.0
cam_auto.sensor_width = 36.0
cam_auto.clip_end = 1000.0
ob_auto_camera = bpy.data.objects.new('AutoCamera', cam_auto)
scene.collection.objects.link(ob_auto_camera)
ob_auto_camera.location = (1.41348, -1.58741, 1.51136)
ob_auto_camera.rotation_euler = (1.09748, -7.21219e-08, 0.694738)
scene.camera = ob_auto_camera
light_auto_sun = bpy.data.lights.new('AutoSun', 'SUN')
light_auto_sun.energy = 3.0
light_auto_sun.angle = 0.0523599
ob_auto_sun = bpy.data.objects.new('AutoSun', light_auto_sun)
scene.collection.objects.link(ob_auto_sun)
ob_auto_sun.rotation_euler = (0.872665, 0.174533, 0.523599)
bpy.context.view_layer.update()
